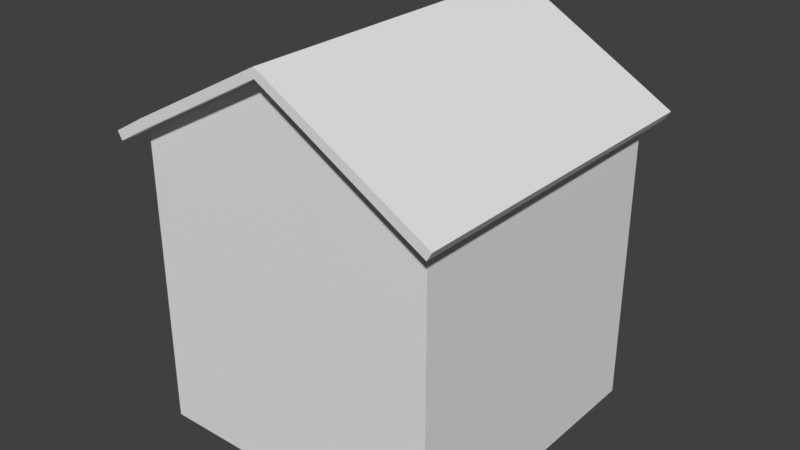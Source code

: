 # Source: Bakery_Skybox.blend  (saved by Blender 2.79.0; exported with 4.5.12 LTS)
import bpy
from mathutils import Matrix  # noqa: F401  (used for matrix-valued properties, if any)

bpy.ops.wm.read_factory_settings(use_empty=True)
scene = bpy.context.scene
scene.name = 'Scene'

# ---- collections
col_collection_1 = bpy.data.collections.new('Collection 1'); scene.collection.children.link(col_collection_1)

# ---- materials (node trees are filled in below, after node groups)
mat_material = bpy.data.materials.new('Material')
mat_material.alpha_threshold = 0.0
mat_material.use_transparent_shadow = False
mat_material.roughness = 0.5
mat_material.line_color = (0.0, 0.0, 0.0, 1.0)

# ---- material node trees

# ---- world
world_world = bpy.data.worlds.new('World'); scene.world = world_world
world_world.color = (0.05088, 0.05088, 0.05088)
world_world.use_sun_shadow = False
world_world.sun_shadow_jitter_overblur = 0.0
world_world.cycles.sampling_method = 'MANUAL'

# ---- meshes
me_cube = bpy.data.meshes.new('Cube')
me_cube.from_pydata([(8.0, 8.0, -0.25), (8.0, -8.0, -0.25), (-8.0, -8.0, -0.25), (-8.0, 8.0, -0.25), (8.0, 8.0, 0.25), (8.0, -8.0, 0.25), (-8.0, -8.0, 0.25), (-8.0, 8.0, 0.25), (8.0, 8.0, -5.25), (8.0, -8.0, -5.25), (-8.0, 8.0, -5.25), (-8.0, -8.0, -5.25), (8.0, 7.5, -0.25), (-8.0, 7.5, -0.25), (8.0, 7.5, 0.25), (-8.0, 7.5, 0.25), (8.0, 7.5, -5.25), (-8.0, 7.5, -5.25), (8.0, -7.5, -0.25), (8.0, -7.5, 0.25), (8.0, -7.5, -5.25), (-8.0, -7.5, -0.25), (-8.0, -7.5, 0.25), (-8.0, -7.5, -5.25), (7.5, 8.0, -0.25), (7.5, -8.0, -0.25), (7.5, 8.0, 0.25), (7.5, -8.0, 0.25), (7.5, 8.0, -5.25), (7.5, -8.0, -5.25), (-7.5, 8.0, -0.25), (-7.5, -8.0, -0.25), (-7.5, 8.0, 0.25), (-7.5, -8.0, 0.25), (-7.5, 8.0, -5.25), (-7.5, -8.0, -5.25), (-8.0, 4.0, -0.25), (-8.0, 4.0, 0.25), (-8.0, 4.0, -5.25), (8.0, 4.0, -0.25), (8.0, 4.0, 0.25), (8.0, 4.0, -5.25), (-8.0, 4.5, -0.25), (-8.0, 4.5, 0.25), (-8.0, 4.5, -5.25), (8.0, 4.5, -0.25), (8.0, 4.5, 0.25), (8.0, 4.5, -5.25), (-4.0, 8.0, -0.25), (-4.0, -8.0, -0.25), (-4.0, 8.0, 0.25), (-4.0, -8.0, 0.25), (-4.0, 8.0, -5.25), (-4.0, -8.0, -5.25), (-4.5, 8.0, -0.25), (-4.5, -8.0, -0.25), (-4.5, 8.0, 0.25), (-4.5, -8.0, 0.25), (-4.5, 8.0, -5.25), (-4.5, -8.0, -5.25), (-6.0, 8.0, -0.25), (-6.0, -8.0, -0.25), (-6.0, 8.0, 0.25), (-6.0, -8.0, 0.25), (-6.0, 8.0, -5.25), (-6.0, -8.0, -5.25), (-4.75, 8.0, -0.25), (-4.75, -8.0, -0.25), (-4.75, 8.0, 0.25), (-4.75, -8.0, 0.25), (-4.75, 8.0, -5.25), (-4.75, -8.0, -5.25), (-7.25, 8.0, -0.25), (-7.25, -8.0, -0.25), (-7.25, 8.0, 0.25), (-7.25, -8.0, 0.25), (-7.25, 8.0, -5.25), (-7.25, -8.0, -5.25), (-8.0, 6.0, -0.25), (-8.0, 6.0, 0.25), (-8.0, 6.0, -5.25), (8.0, 6.0, -0.25), (8.0, 6.0, 0.25), (8.0, 6.0, -5.25), (8.0, 4.75, -0.25), (8.0, 4.75, 0.25), (8.0, 4.75, -5.25), (-8.0, 4.75, -0.25), (-8.0, 4.75, 0.25), (-8.0, 4.75, -5.25), (-8.0, 7.25, -0.25), (-8.0, 7.25, 0.25), (-8.0, 7.25, -5.25), (8.0, 7.25, -0.25), (8.0, 7.25, 0.25), (8.0, 7.25, -5.25), (8.0, -7.5, 1.25), (8.0, -8.0, 1.25), (-7.5, -8.0, 1.25), (-8.0, -8.0, 1.25), (8.0, 8.0, 1.25), (8.0, 7.5, 1.25), (8.0, 4.0, 1.25), (-8.0, -7.5, 1.25), (7.5, 8.0, 1.25), (7.5, -8.0, 1.25), (-7.25, -8.0, 1.25), (-8.0, 4.0, 1.25), (8.0, 4.5, 1.25), (-8.0, 4.5, 1.25), (8.0, 4.75, 1.25), (-4.0, 8.0, 1.25), (-4.0, -8.0, 1.25), (-4.5, 8.0, 1.25), (-4.5, -8.0, 1.25), (-4.75, -8.0, 1.25), (-6.0, -8.0, 1.25), (8.0, 7.25, 1.25), (8.0, 6.0, 1.25), (5.75, 8.0, -0.25), (5.75, -8.0, -0.25), (5.75, 8.0, 0.25), (5.75, -8.0, 0.25), (5.75, 8.0, -5.25), (5.75, -8.0, -5.25), (5.75, 8.0, 1.25), (5.75, -8.0, 1.25), (-1.25, 8.0, -0.25), (-1.25, -8.0, -0.25), (-1.25, 8.0, 0.25), (-1.25, -8.0, 0.25), (-1.25, 8.0, -5.25), (-1.25, -8.0, -5.25), (-1.25, 8.0, 1.25), (-1.25, -8.0, 1.25), (8.0, -7.5, 3.0), (8.0, -8.0, 3.0), (-7.5, -8.0, 3.0), (-8.0, -8.0, 3.0), (8.0, 8.0, 3.0), (8.0, 7.5, 3.0), (8.0, 4.0, 3.0), (-8.0, -7.5, 3.0), (7.5, 8.0, 3.0), (7.5, -8.0, 3.0), (-7.25, -8.0, 3.0), (-8.0, 4.0, 3.0), (8.0, 4.5, 3.0), (-8.0, 4.5, 3.0), (8.0, 4.75, 3.0), (-1.25, 8.0, 3.0), (-4.0, 8.0, 3.0), (-1.25, -8.0, 3.0), (-4.0, -8.0, 3.0), (-4.5, 8.0, 3.0), (-4.5, -8.0, 3.0), (-4.75, -8.0, 3.0), (-6.0, -8.0, 3.0), (8.0, 7.25, 3.0), (8.0, 6.0, 3.0), (5.75, 8.0, 3.0), (5.75, -8.0, 3.0), (8.0, -7.5, 4.0), (8.0, -8.0, 4.0), (-7.5, -8.0, 4.0), (-8.0, -8.0, 4.0), (8.0, 8.0, 4.0), (8.0, 7.5, 4.0), (8.0, 4.0, 4.0), (-8.0, -7.5, 4.0), (7.5, 8.0, 4.0), (7.5, -8.0, 4.0), (-7.25, -8.0, 4.0), (-7.5, 4.0, 4.0), (-8.0, 4.0, 4.0), (8.0, 4.5, 4.0), (-8.0, 4.5, 4.0), (8.0, 4.75, 4.0), (-1.25, 8.0, 4.0), (-4.0, 8.0, 4.0), (-1.25, -8.0, 4.0), (-4.0, -8.0, 4.0), (-4.5, 4.0, 4.0), (-4.5, 8.0, 4.0), (-4.5, -8.0, 4.0), (-4.75, -8.0, 4.0), (-6.0, -8.0, 4.0), (8.0, 7.25, 4.0), (8.0, 6.0, 4.0), (5.75, 8.0, 4.0), (5.75, -8.0, 4.0), (8.0, -4.75, -0.25), (8.0, -4.75, 0.25), (8.0, -4.75, -5.25), (-8.0, -4.75, -0.25), (-8.0, -4.75, 0.25), (-8.0, -4.75, -5.25), (8.0, -4.75, 1.25), (-8.0, -4.75, 1.25), (8.0, -4.75, 3.0), (-8.0, -4.75, 3.0), (8.0, -4.75, 4.0), (-8.0, -4.75, 4.0), (-8.0, 0.625, -0.25), (-8.0, 0.625, 0.25), (-8.0, 0.625, -5.25), (-8.0, 0.625, 1.25), (-8.0, 0.625, 3.0), (-8.0, 0.625, 4.0), (8.0, 0.625, -0.25), (8.0, 0.625, 0.25), (8.0, 0.625, -5.25), (8.0, 0.625, 1.25), (8.0, 0.625, 3.0), (8.0, 0.625, 4.0), (-8.0, -8.0, 4.5), (8.0, -8.0, 4.5), (-7.5, -8.0, 4.5), (8.0, -7.5, 4.5), (8.0, 8.0, 4.5), (8.0, 7.5, 4.5), (8.0, -4.75, 4.5), (-8.0, -7.5, 4.5), (7.5, 8.0, 4.5), (7.5, -8.0, 4.5), (-7.25, -8.0, 4.5), (-8.0, 0.625, 4.5), (-8.0, 4.0, 4.5), (8.0, 4.5, 4.5), (8.0, 4.0, 4.5), (-8.0, 4.5, 4.5), (8.0, 4.75, 4.5), (-1.25, 8.0, 4.5), (-4.0, 8.0, 4.5), (-1.25, -8.0, 4.5), (-4.0, -8.0, 4.5), (-4.5, 8.0, 4.5), (-4.5, -8.0, 4.5), (-4.75, -8.0, 4.5), (-6.0, -8.0, 4.5), (8.0, 7.25, 4.5), (8.0, 6.0, 4.5), (5.75, 8.0, 4.5), (5.75, -8.0, 4.5), (8.0, 0.625, 4.5), (-8.0, -4.75, 4.5), (5.75, 8.0, 4.0), (5.75, 8.0, 4.5), (-7.5, -8.0, 5.0), (-8.0, -8.0, 5.0), (8.0, -7.5, 5.0), (-8.0, -7.5, 5.0), (8.0, -8.0, 5.0), (8.0, -4.75, 5.0), (8.0, 7.5, 5.0), (8.0, 8.0, 5.0), (7.5, 8.0, 5.0), (7.5, -8.0, 5.0), (-7.25, -8.0, 5.0), (-8.0, 0.625, 5.0), (-8.0, 4.0, 5.0), (8.0, 4.5, 5.0), (8.0, 4.0, 5.0), (-8.0, 4.5, 5.0), (8.0, 4.75, 5.0), (-1.25, 8.0, 5.0), (-4.0, 8.0, 5.0), (-1.25, -8.0, 5.0), (-4.0, -8.0, 5.0), (-4.5, 8.0, 5.0), (-4.5, -8.0, 5.0), (-4.75, -8.0, 5.0), (-6.0, -8.0, 5.0), (8.0, 7.25, 5.0), (8.0, 6.0, 5.0), (5.75, 8.0, 5.0), (5.75, -8.0, 5.0), (8.0, 0.625, 5.0), (-8.0, -4.75, 5.0), (5.75, 8.0, 5.0), (-8.0, 8.0, 4.5), (-7.5, 8.0, 4.5), (-4.75, 8.0, 4.5), (-4.5, 8.0, 4.5), (-7.25, 8.0, 4.5), (-4.5, 8.0, 5.0), (-4.75, 8.0, 5.0), (-7.25, 8.0, 4.5), (-8.0, 8.0, 5.0), (-7.5, 8.0, 5.0), (-7.25, 8.0, 5.0), (-7.25, 8.0, 5.0), (-7.5, 8.0, 4.5), (-8.0, 8.0, 4.5), (-8.0, 7.5, 4.5), (-8.0, 7.5, 5.0), (-8.0, 7.5, 4.5), (-7.5, -8.0, 6.0), (-8.0, -8.0, 6.0), (8.0, -7.5, 6.0), (-8.0, -7.5, 6.0), (8.0, -8.0, 6.0), (8.0, -4.75, 6.0), (8.0, 7.5, 6.0), (8.0, 8.0, 6.0), (7.5, 8.0, 6.0), (7.5, -8.0, 6.0), (-7.25, -8.0, 6.0), (-8.0, 0.625, 6.0), (-8.0, 4.0, 6.0), (8.0, 4.5, 6.0), (8.0, 4.0, 6.0), (-8.0, 4.5, 6.0), (8.0, 4.75, 6.0), (-1.25, 8.0, 6.0), (-4.0, 8.0, 6.0), (-1.25, -8.0, 6.0), (-4.0, -8.0, 6.0), (-4.5, 8.0, 6.0), (-4.5, -8.0, 6.0), (-4.75, -8.0, 6.0), (-6.0, -8.0, 6.0), (8.0, 7.25, 6.0), (8.0, 6.0, 6.0), (5.75, 8.0, 6.0), (5.75, -8.0, 6.0), (8.0, 0.625, 6.0), (-8.0, -4.75, 6.0), (5.75, 8.0, 6.0), (-4.75, 8.0, 6.0), (-8.0, 8.0, 6.0), (-7.5, 8.0, 6.0), (-4.5, 8.0, 6.0), (-7.25, 8.0, 6.0), (-7.25, 8.0, 6.0), (-8.0, 7.5, 6.0), (-8.0, 7.25, 4.5), (-8.0, 7.25, 5.0), (-8.0, 7.25, 6.0), (-8.0, 4.999, 4.5), (-8.0, 4.999, 5.0), (-8.0, 4.749, 6.0), (3.5, 8.0, 4.5), (3.5, 8.0, 4.0), (3.5, 8.0, 5.0), (3.5, 8.0, 6.0), (0.9998, 8.0, 4.0), (0.9998, 8.0, 4.5), (0.9998, 8.0, 5.0), (0.9998, 8.0, 6.0), (-7.5, -8.0, 7.75), (-8.0, -8.0, 7.75), (8.0, -7.5, 7.75), (-8.0, -7.5, 7.75), (8.0, -8.0, 7.75), (8.0, -4.75, 7.75), (8.0, 7.5, 7.75), (8.0, 8.0, 7.75), (7.5, 8.0, 7.75), (7.5, -8.0, 7.75), (-7.25, -8.0, 7.75), (-8.0, 0.625, 7.75), (-8.0, 4.0, 7.75), (8.0, 4.5, 7.75), (8.0, 4.0, 7.75), (-8.0, 4.5, 7.75), (8.0, 4.75, 7.75), (-1.25, 8.0, 7.75), (-4.0, 8.0, 7.75), (-1.25, -8.0, 7.75), (-4.0, -8.0, 7.75), (-4.5, 8.0, 7.75), (-4.5, -8.0, 7.75), (-4.75, -8.0, 7.75), (-6.0, -8.0, 7.75), (8.0, 7.25, 7.75), (8.0, 6.0, 7.75), (5.75, 8.0, 7.75), (5.75, -8.0, 7.75), (8.0, 0.625, 7.75), (-8.0, -4.75, 7.75), (5.75, 8.0, 7.75), (3.5, 8.0, 7.75), (-4.75, 8.0, 7.75), (-8.0, 8.0, 7.75), (-7.5, 8.0, 7.75), (-4.5, 8.0, 7.75), (-7.25, 8.0, 7.75), (-8.0, 7.5, 7.75), (-8.0, 7.25, 7.75), (-8.0, 4.749, 7.75), (0.9998, 8.0, 7.75), (-7.5, -8.0, 8.75), (-8.0, -8.0, 8.75), (8.0, -7.5, 8.75), (-8.0, -7.5, 8.75), (8.0, -8.0, 8.75), (8.0, -4.75, 8.75), (8.0, 7.5, 8.75), (8.0, 8.0, 8.75), (7.5, 8.0, 8.75), (7.5, -8.0, 8.75), (-7.25, -8.0, 8.75), (-8.0, 0.625, 8.75), (-8.0, 4.0, 8.75), (8.0, 4.5, 8.75), (8.0, 4.0, 8.75), (-8.0, 4.5, 8.75), (8.0, 4.75, 8.75), (-1.25, 8.0, 8.75), (-4.0, 8.0, 8.75), (-1.25, -8.0, 8.75), (-4.0, -8.0, 8.75), (-4.5, 8.0, 8.75), (-4.5, -8.0, 8.75), (-4.75, -8.0, 8.75), (-6.0, -8.0, 8.75), (8.0, 7.25, 8.75), (8.0, 6.0, 8.75), (5.75, 8.0, 8.75), (5.75, -8.0, 8.75), (8.0, 0.625, 8.75), (-8.0, -4.75, 8.75), (5.75, 8.0, 8.75), (3.5, 8.0, 8.75), (-4.75, 8.0, 8.75), (-8.0, 8.0, 8.75), (-7.5, 8.0, 8.75), (-4.5, 8.0, 8.75), (-7.25, 8.0, 8.75), (-8.0, 7.5, 8.75), (-8.0, 7.25, 8.75), (-8.0, 4.749, 8.75), (0.9998, 8.0, 8.75), (-7.5, -8.0, 9.25), (-8.0, -8.0, 9.25), (8.0, -7.5, 9.25), (-8.0, -7.5, 9.25), (8.0, -8.0, 9.25), (8.0, -4.75, 9.25), (8.0, 7.5, 9.25), (8.0, 8.0, 9.25), (7.5, 8.0, 9.25), (7.5, -8.0, 9.25), (-7.25, -8.0, 9.25), (-8.0, 0.625, 9.25), (-8.0, 4.0, 9.25), (8.0, 4.5, 9.25), (8.0, 4.0, 9.25), (-8.0, 4.5, 9.25), (8.0, 4.75, 9.25), (-1.25, 8.0, 9.25), (-4.0, 8.0, 9.25), (-1.25, -8.0, 9.25), (-4.0, -8.0, 9.25), (-4.5, 8.0, 9.25), (-4.5, -8.0, 9.25), (-4.75, -8.0, 9.25), (-6.0, -8.0, 9.25), (8.0, 7.25, 9.25), (8.0, 6.0, 9.25), (5.75, 8.0, 9.25), (5.75, -8.0, 9.25), (8.0, 0.625, 9.25), (-8.0, -4.75, 9.25), (5.75, 8.0, 9.25), (3.5, 8.0, 9.25), (-4.75, 8.0, 9.25), (-8.0, 8.0, 9.25), (-7.5, 8.0, 9.25), (-4.5, 8.0, 9.25), (-7.25, 8.0, 9.25), (-8.0, 7.5, 9.25), (-8.0, 7.25, 9.25), (-8.0, 4.749, 9.25), (0.9998, 8.0, 9.25), (2.5, 8.0, 10.25), (2.5, 8.0, 9.75), (-5.75, 8.0, 9.75), (-5.75, 8.0, 10.25), (2.0, 8.0, 10.25), (2.0, 8.0, 9.75), (-6.25, 8.0, 9.75), (-6.25, 8.0, 10.25), (-8.0, 5.749, 9.75), (-8.0, 5.749, 10.25), (-8.0, 6.25, 9.75), (-8.0, 6.25, 10.25), (-8.0, 6.249, 9.75), (-8.0, 6.249, 10.25), (2.0, 8.0, 10.25), (2.0, 8.0, 9.75), (-6.25, 8.0, 9.75), (-6.25, 8.0, 10.25), (-7.5, -8.0, 10.25), (-8.0, -8.0, 10.25), (8.0, -7.5, 10.25), (-8.0, -7.5, 10.25), (8.0, -8.0, 10.25), (8.0, -4.75, 10.25), (8.0, 7.5, 10.25), (8.0, 8.0, 10.25), (7.5, 8.0, 10.25), (7.5, -8.0, 10.25), (-7.25, -8.0, 10.25), (-8.0, 0.625, 10.25), (-8.0, 4.0, 10.25), (8.0, 4.5, 10.25), (8.0, 4.0, 10.25), (-8.0, 4.5, 10.25), (8.0, 4.75, 10.25), (-1.25, 8.0, 10.25), (-4.0, 8.0, 10.25), (-1.25, -8.0, 10.25), (-4.0, -8.0, 10.25), (-4.5, 8.0, 10.25), (-4.5, -8.0, 10.25), (-4.75, -8.0, 10.25), (-6.0, -8.0, 10.25), (8.0, 7.25, 10.25), (8.0, 6.0, 10.25), (5.75, 8.0, 10.25), (5.75, -8.0, 10.25), (8.0, 0.625, 10.25), (-8.0, -4.75, 10.25), (5.75, 8.0, 10.25), (2.5, 8.0, 10.25), (-5.75, 8.0, 10.25), (-8.0, 8.0, 10.25), (-7.5, 8.0, 10.25), (-4.5, 8.0, 10.25), (-6.25, 8.0, 10.25), (-8.0, 7.5, 10.25), (-8.0, 6.25, 10.25), (-8.0, 5.749, 10.25), (2.0, 8.0, 10.25), (-5.75, 8.0, 11.84), (2.5, 8.0, 14.0), (-6.25, 8.0, 11.84), (2.0, 8.0, 14.0), (-7.5, -8.0, 11.08), (-8.0, -8.0, 10.75), (8.0, -7.5, 10.75), (8.0, -8.0, 10.75), (8.0, -4.75, 10.75), (8.0, 8.0, 10.75), (7.5, 8.0, 10.88), (7.5, -8.0, 11.08), (-7.25, -8.0, 11.08), (8.0, 4.0, 10.75), (8.0, 4.75, 10.75), (-1.25, 8.0, 14.5), (-4.0, 8.0, 12.78), (1.73, -8.0, 14.61), (-1.02, -8.0, 14.61), (-4.5, 8.0, 12.62), (-4.5, -8.0, 12.45), (-4.75, -8.0, 12.45), (-6.0, -8.0, 11.93), (8.0, 7.25, 10.75), (8.0, 6.0, 10.75), (5.75, 8.0, 11.9), (5.75, -8.0, 11.93), (8.0, 0.625, 10.75), (5.75, 8.0, 11.84), (2.5, 8.0, 14.15), (-5.75, 8.0, 11.84), (-8.0, 8.0, 10.75), (-7.5, 8.0, 10.88), (-4.5, 8.0, 12.78), (-6.25, 8.0, 11.59), (2.0, 8.0, 14.15), (-8.741, -9.0, 10.08), (-8.991, -9.0, 10.51), (-8.741, 9.0, 10.08), (-8.991, 9.0, 10.51), (-7.009, -9.0, 11.08), (-7.259, -9.0, 11.51), (-7.009, 9.0, 11.08), (-7.259, 9.0, 11.51), (8.741, 9.0, 10.08), (8.991, 9.0, 10.51), (8.741, -9.0, 10.08), (8.991, -9.0, 10.51), (7.009, 9.0, 11.08), (7.259, 9.0, 11.51), (7.009, -9.0, 11.08), (7.259, -9.0, 11.51), (0.2058, -9.0, 15.54), (0.2058, -9.0, 15.04), (0.2058, 9.0, 15.04), (0.2058, 9.0, 15.54), (-0.1302, 8.0, 4.0), (-0.1302, 8.0, 4.5), (-0.1302, 8.0, 5.0), (-0.1302, 8.0, 6.0), (-0.1302, 8.0, 7.75), (-0.1302, 8.0, 8.75), (-0.1302, 8.0, 9.25), (0.3676, 8.0, 10.25), (0.3676, 8.0, 15.28), (-2.625, 8.0, -0.25), (-2.625, -8.0, -0.25), (-2.625, 8.0, 0.25), (-2.625, -8.0, 0.25), (-2.625, 8.0, -5.25), (-2.625, -8.0, -5.25), (-2.625, 8.0, 1.25), (-2.625, -8.0, 1.25), (-2.625, 8.0, 3.0), (-2.625, -8.0, 3.0), (-2.625, 8.0, 4.0), (-2.625, -8.0, 4.0), (-2.625, 8.0, 4.5), (-2.625, -8.0, 4.5), (-2.625, 8.0, 5.0), (-2.625, -8.0, 5.0), (-2.625, 8.0, 6.0), (-2.625, -8.0, 6.0), (-2.625, 8.0, 7.75), (-2.625, -8.0, 7.75), (-2.625, 8.0, 8.75), (-2.625, -8.0, 8.75), (-2.625, 8.0, 9.25), (-2.625, -8.0, 9.25), (-2.625, 8.0, 10.25), (-2.625, -8.0, 10.25), (-2.625, 8.0, 13.64), (0.3288, -8.0, 15.14), (-8.0, 7.52, 1.25), (-8.0, 7.52, 0.25), (-8.0, 7.52, 4.0), (-8.0, 7.52, 3.0), (-8.0, 7.52, 4.5), (-7.516, 8.0, 4.5), (-7.516, 8.0, 1.25), (-7.516, 8.0, 0.25), (-7.516, 8.0, 4.0), (-7.516, 8.0, 3.0), (-1.25, 8.0, 4.004), (5.75, 8.0, 4.004), (3.5, 8.0, 9.751), (0.9998, 8.0, 9.751), (-7.25, 8.0, 9.751), (-4.75, 8.0, 9.751)], [(182, 173)], [(18, 1, 9, 20), (18, 19, 5, 1), (31, 33, 6, 2), (13, 15, 7, 3), (32, 30, 3, 7), (90, 13, 17, 92), (13, 3, 10, 17), (31, 2, 11, 35), (24, 0, 8, 28), (90, 91, 15, 13), (0, 4, 14, 12), (7, 15, 294, 293), (0, 12, 16, 8), (2, 6, 22, 21), (2, 21, 23, 11), (191, 192, 19, 18), (191, 18, 20, 193), (119, 24, 28, 123), (1, 25, 29, 9), (4, 0, 24, 26), (1, 5, 27, 25), (3, 30, 34, 10), (73, 31, 35, 77), (74, 72, 30, 32), (73, 75, 33, 31), (75, 63, 116, 106), (40, 46, 108, 102), (45, 39, 41, 47), (45, 46, 40, 39), (203, 204, 37, 36), (203, 36, 38, 205), (84, 85, 46, 45), (84, 45, 47, 86), (36, 37, 43, 42), (36, 42, 44, 38), (14, 4, 100, 101), (602, 604, 51, 49), (603, 601, 48, 50), (602, 49, 53, 606), (54, 48, 52, 58), (66, 54, 58, 70), (195, 22, 103, 198), (49, 51, 57, 55), (50, 48, 54, 56), (49, 55, 59, 53), (57, 51, 112, 114), (72, 60, 64, 76), (67, 69, 63, 61), (68, 66, 60, 62), (67, 61, 65, 71), (55, 67, 71, 59), (56, 54, 66, 68), (55, 57, 69, 67), (27, 5, 97, 105), (50, 56, 113, 111), (60, 66, 70, 64), (30, 72, 76, 34), (4, 26, 104, 100), (61, 63, 75, 73), (62, 60, 72, 74), (61, 73, 77, 65), (93, 81, 83, 95), (93, 94, 82, 81), (87, 88, 79, 78), (87, 78, 80, 89), (42, 87, 89, 44), (42, 43, 88, 87), (82, 94, 117, 118), (81, 84, 86, 83), (81, 82, 85, 84), (12, 14, 94, 93), (12, 93, 95, 16), (78, 79, 91, 90), (78, 90, 92, 80), (198, 103, 142, 200), (134, 126, 161, 152), (114, 112, 153, 155), (98, 106, 145, 137), (111, 113, 154, 151), (110, 118, 159, 149), (118, 117, 158, 159), (105, 97, 136, 144), (603, 50, 111, 607), (122, 27, 105, 126), (210, 40, 102, 212), (33, 75, 106, 98), (5, 19, 96, 97), (22, 6, 99, 103), (69, 57, 114, 115), (43, 37, 107, 109), (6, 33, 98, 99), (63, 69, 115, 116), (46, 85, 110, 108), (85, 82, 118, 110), (94, 14, 101, 117), (130, 122, 126, 134), (26, 121, 125, 104), (100, 104, 143, 139), (608, 134, 152, 610), (25, 120, 124, 29), (26, 24, 119, 121), (25, 27, 122, 120), (127, 119, 123, 131), (601, 127, 131, 605), (604, 130, 134, 608), (121, 129, 133, 125), (120, 128, 132, 124), (121, 119, 127, 129), (120, 122, 130, 128), (156, 155, 184, 185), (161, 144, 171, 190), (136, 135, 162, 163), (143, 160, 189, 170), (147, 149, 177, 175), (148, 146, 174, 176), (234, 243, 276, 267), (157, 156, 185, 186), (236, 183, 637, 634), (141, 147, 175, 168), (158, 140, 167, 187), (200, 142, 169, 202), (104, 125, 160, 143), (117, 101, 140, 158), (102, 108, 147, 141), (126, 105, 144, 161), (113, 56, 636, 635), (116, 115, 156, 157), (109, 107, 146, 148), (108, 110, 149, 147), (97, 96, 135, 136), (115, 114, 155, 156), (148, 176, 631, 632), (99, 98, 137, 138), (101, 100, 139, 140), (106, 116, 157, 145), (212, 102, 141, 213), (103, 99, 138, 142), (607, 111, 151, 609), (168, 175, 228, 229), (187, 167, 220, 240), (174, 208, 226, 227), (184, 181, 235, 237), (164, 172, 225, 217), (179, 183, 236, 233), (177, 188, 241, 231), (208, 202, 245, 226), (188, 187, 240, 241), (171, 163, 216, 224), (138, 137, 164, 165), (140, 139, 166, 167), (152, 161, 190, 180), (145, 157, 186, 172), (213, 141, 168, 214), (142, 138, 165, 169), (609, 151, 179, 611), (610, 152, 180, 612), (139, 143, 170, 166), (144, 136, 163, 171), (159, 158, 187, 188), (149, 159, 188, 177), (151, 154, 183, 179), (137, 145, 172, 164), (155, 153, 181, 184), (135, 199, 201, 162), (166, 170, 223, 219), (612, 180, 234, 614), (96, 197, 199, 135), (207, 200, 202, 208), (19, 192, 197, 96), (206, 198, 200, 207), (204, 195, 198, 206), (21, 194, 196, 23), (21, 22, 195, 194), (209, 191, 193, 211), (209, 210, 192, 191), (39, 40, 210, 209), (39, 209, 211, 41), (37, 204, 206, 107), (107, 206, 207, 146), (146, 207, 208, 174), (343, 342, 247, 246), (199, 213, 214, 201), (197, 212, 213, 199), (192, 210, 212, 197), (194, 203, 205, 196), (194, 195, 204, 203), (222, 215, 249, 251), (238, 237, 270, 271), (244, 229, 262, 277), (228, 231, 264, 261), (226, 245, 278, 259), (230, 227, 260, 263), (243, 224, 257, 276), (215, 217, 248, 249), (239, 238, 271, 272), (229, 228, 261, 262), (245, 222, 251, 278), (227, 226, 259, 260), (240, 220, 254, 273), (201, 214, 244, 221), (186, 185, 238, 239), (176, 174, 227, 230), (202, 169, 222, 245), (175, 177, 231, 228), (170, 189, 242, 223), (163, 162, 218, 216), (190, 171, 224, 243), (185, 184, 237, 238), (165, 164, 217, 215), (167, 166, 219, 220), (180, 190, 243, 234), (172, 186, 239, 225), (162, 201, 221, 218), (169, 165, 215, 222), (214, 168, 229, 244), (611, 179, 233, 613), (221, 244, 277, 253), (262, 261, 310, 311), (278, 251, 300, 327), (260, 259, 308, 309), (340, 263, 312, 341), (273, 254, 303, 322), (253, 277, 326, 302), (248, 258, 307, 297), (270, 268, 317, 319), (288, 295, 335, 330), (266, 269, 318, 315), (255, 256, 305, 304), (264, 274, 323, 313), (257, 252, 301, 306), (216, 218, 250, 252), (218, 221, 253, 250), (225, 239, 272, 258), (154, 113, 635, 638), (220, 219, 255, 254), (296, 295, 288, 280), (614, 234, 267, 616), (274, 273, 322, 323), (241, 240, 273, 274), (224, 216, 252, 257), (231, 241, 274, 264), (219, 223, 256, 255), (233, 236, 269, 266), (237, 235, 268, 270), (217, 225, 258, 248), (281, 280, 288, 289), (283, 282, 286, 285), (284, 281, 289, 290), (282, 287, 291, 286), (594, 265, 314, 595), (286, 291, 334, 329), (32, 7, 293, 292), (336, 337, 295, 296), (297, 307, 360, 350), (326, 311, 364, 379), (319, 317, 370, 372), (322, 303, 356, 375), (308, 327, 380, 361), (304, 305, 358, 357), (315, 318, 371, 368), (306, 301, 354, 359), (341, 312, 365, 390), (335, 338, 389, 388), (313, 323, 376, 366), (323, 322, 375, 376), (329, 334, 643, 644), (327, 300, 353, 380), (303, 304, 357, 356), (618, 316, 369, 620), (272, 271, 320, 321), (256, 275, 324, 305), (276, 257, 306, 325), (263, 260, 309, 312), (259, 278, 327, 308), (261, 264, 313, 310), (277, 262, 311, 326), (271, 270, 319, 320), (249, 248, 297, 298), (267, 276, 325, 316), (251, 249, 298, 300), (258, 272, 321, 307), (252, 250, 299, 301), (250, 253, 302, 299), (615, 266, 315, 617), (289, 288, 330, 331), (616, 267, 316, 618), (254, 255, 304, 303), (285, 286, 329, 332), (290, 289, 331, 333), (339, 340, 337, 336), (295, 337, 338, 335), (230, 263, 340, 339), (337, 340, 341, 338), (279, 344, 345, 328), (346, 347, 342, 343), (592, 593, 347, 346), (617, 315, 368, 619), (344, 348, 349, 345), (350, 360, 402, 392), (379, 364, 406, 421), (372, 370, 412, 414), (375, 356, 398, 417), (361, 380, 422, 403), (357, 358, 400, 399), (368, 371, 413, 410), (384, 388, 430, 426), (359, 354, 396, 401), (366, 376, 418, 408), (376, 375, 417, 418), (380, 353, 395, 422), (356, 357, 399, 398), (620, 369, 411, 622), (619, 368, 410, 621), (595, 314, 367, 596), (305, 324, 377, 358), (325, 306, 359, 378), (309, 308, 361, 362), (311, 310, 363, 364), (321, 320, 373, 374), (316, 325, 378, 369), (328, 345, 382, 381), (320, 319, 372, 373), (312, 309, 362, 365), (310, 313, 366, 363), (331, 330, 384, 385), (298, 297, 350, 351), (332, 329, 383, 386), (307, 321, 374, 360), (333, 331, 385, 387), (300, 298, 351, 353), (301, 299, 352, 354), (330, 335, 388, 384), (302, 326, 379, 355), (299, 302, 355, 352), (427, 426, 468, 469), (405, 408, 450, 447), (407, 404, 446, 449), (415, 414, 456, 457), (423, 424, 466, 465), (411, 420, 462, 453), (416, 415, 457, 458), (406, 405, 447, 448), (404, 403, 445, 446), (420, 401, 443, 462), (400, 419, 461, 442), (597, 409, 451, 598), (358, 377, 419, 400), (388, 389, 431, 430), (378, 359, 401, 420), (362, 361, 403, 404), (364, 363, 405, 406), (374, 373, 415, 416), (369, 378, 420, 411), (390, 365, 407, 432), (381, 382, 424, 423), (390, 432, 484), (373, 372, 414, 415), (365, 362, 404, 407), (363, 366, 408, 405), (385, 384, 426, 427), (596, 367, 409, 597), (351, 350, 392, 393), (386, 383, 425, 428), (360, 374, 416, 402), (387, 385, 427, 429), (353, 351, 393, 395), (354, 352, 394, 396), (355, 379, 421, 397), (352, 355, 397, 394), (392, 402, 444, 434), (623, 452, 512, 625), (436, 439, 499, 496), (439, 463, 523, 499), (438, 436, 496, 498), (468, 472, 532, 528), (437, 435, 495, 497), (471, 469, 529, 531), (444, 458, 518, 504), (470, 467, 527, 530), (435, 434, 494, 495), (469, 468, 528, 529), (447, 450, 510, 507), (449, 446, 506, 509), (457, 456, 516, 517), (465, 466, 526, 525), (453, 462, 522, 513), (393, 392, 434, 435), (428, 425, 467, 470), (402, 416, 458, 444), (429, 427, 469, 471), (395, 393, 435, 437), (426, 430, 472, 468), (396, 394, 436, 438), (397, 421, 463, 439), (394, 397, 439, 436), (621, 410, 452, 623), (622, 411, 453, 624), (398, 399, 441, 440), (422, 395, 437, 464), (418, 417, 459, 460), (430, 431, 473, 472), (408, 418, 460, 450), (401, 396, 438, 443), (410, 413, 455, 452), (399, 400, 442, 441), (432, 407, 449, 474), (403, 422, 464, 445), (417, 398, 440, 459), (414, 412, 454, 456), (421, 406, 448, 463), (467, 425, 478, 479), (466, 424, 477, 476), (433, 475, 480, 481), (429, 471, 483, 482), (486, 431, 389, 488), (484, 488, 389, 390), (432, 474, 485, 484), (473, 431, 486, 487), (341, 390, 389, 338), (520, 519, 559, 560), (484, 485, 489, 488), (476, 477, 491, 490), (479, 478, 492, 493), (496, 499, 544, 542), (531, 529, 568, 570), (530, 527, 566, 569), (504, 518, 558, 548), (529, 528, 567, 568), (495, 494, 540, 541), (517, 516, 556, 557), (525, 526, 565, 564), (476, 490, 539, 537), (479, 493, 538, 536), (518, 517, 557, 558), (523, 508, 549, 563), (516, 514, 554, 556), (512, 515, 555, 552), (624, 453, 513, 626), (440, 441, 501, 500), (464, 437, 497, 524), (460, 459, 519, 520), (472, 473, 533, 532), (450, 460, 520, 510), (443, 438, 498, 503), (452, 455, 515, 512), (441, 442, 502, 501), (474, 449, 509, 534), (445, 464, 524, 505), (459, 440, 500, 519), (456, 454, 514, 516), (463, 448, 508, 523), (434, 444, 504, 494), (598, 451, 511, 599), (442, 461, 521, 502), (462, 443, 503, 522), (446, 445, 505, 506), (448, 447, 507, 508), (458, 457, 517, 518), (510, 520, 560, 550), (503, 498, 543, 547), (501, 502, 546, 545), (494, 504, 548, 540), (502, 521, 561, 546), (599, 511, 551, 600), (522, 503, 547, 562), (513, 522, 562, 553), (499, 523, 563, 544), (625, 512, 552, 627), (626, 513, 553, 628), (579, 575, 573, 577), (574, 578, 576, 572), (576, 577, 573, 572), (574, 575, 579, 578), (572, 573, 575, 574), (587, 583, 581, 585), (582, 586, 584, 580), (584, 585, 581, 580), (585, 584, 590, 591), (582, 583, 587, 586), (580, 581, 583, 582), (584, 586, 589, 590), (587, 585, 591, 588), (586, 587, 588, 589), (577, 588, 591, 579), (578, 590, 589, 576), (578, 579, 591, 590), (576, 589, 588, 577), (535, 599, 600, 571), (475, 598, 599, 535), (391, 596, 597, 433), (433, 597, 598, 475), (349, 595, 596, 391), (178, 232, 593, 592), (348, 594, 595, 349), (514, 626, 628, 554), (511, 625, 627, 551), (454, 624, 626, 514), (412, 622, 624, 454), (409, 621, 623, 451), (451, 623, 625, 511), (367, 619, 621, 409), (370, 620, 622, 412), (314, 617, 619, 367), (268, 616, 618, 317), (265, 615, 617, 314), (317, 618, 620, 370), (235, 614, 616, 268), (178, 611, 613, 232), (181, 612, 614, 235), (153, 610, 612, 181), (150, 609, 611, 178), (133, 607, 609, 150), (51, 604, 608, 112), (48, 601, 605, 52), (112, 608, 610, 153), (129, 603, 607, 133), (128, 602, 606, 132), (129, 127, 601, 603), (128, 130, 604, 602), (109, 148, 632, 629), (43, 109, 629, 630), (176, 230, 633, 631), (183, 154, 638, 637), (125, 133, 639, 640), (256, 223, 233, 266), (345, 349, 642, 641)])
_uv = me_cube.uv_layers.new(name='UVMap')
_uv.uv.foreach_set('vector', [0.1245, 0.7451, 0.1245, 0.7451, 0.1245, 0.7451, 0.1245, 0.7451, 0.1245, 0.7451, 0.1245, 0.7451, 0.1245, 0.7451, 0.1245, 0.7451, 0.1245, 0.7452, 0.1245, 0.7452, 0.1245, 0.7452, 0.1245, 0.7452, 0.1245, 0.7452, 0.1245, 0.7452, 0.1245, 0.7452, 0.1245, 0.7452, 0.1245, 0.7452, 0.1245, 0.7452, 0.1245, 0.7452, 0.1245, 0.7452, 0.1245, 0.7452, 0.1245, 0.7452, 0.1245, 0.7452, 0.1245, 0.7452, 0.1245, 0.7452, 0.1245, 0.7452, 0.1245, 0.7452, 0.1245, 0.7452, 0.1245, 0.7452, 0.1245, 0.7452, 0.1245, 0.7452, 0.1245, 0.7452, 0.1245, 0.7452, 0.1245, 0.7452, 0.1245, 0.7452, 0.1245, 0.7452, 0.1245, 0.7452, 0.1245, 0.7452, 0.1245, 0.7452, 0.1245, 0.7452, 0.1245, 0.7452, 0.1245, 0.7452, 0.1245, 0.7452, 0.1245, 0.7452, 0.1245, 0.7452, 0.1245, 0.7452, 0.1245, 0.7452, 0.1245, 0.7452, 0.1245, 0.7452, 0.1245, 0.7452, 0.1245, 0.7452, 0.1245, 0.7452, 0.1245, 0.7452, 0.1245, 0.7452, 0.1245, 0.7452, 0.1245, 0.7452, 0.1245, 0.7452, 0.1245, 0.7452, 0.1245, 0.7452, 0.1245, 0.7452, 0.1245, 0.7451, 0.1245, 0.7451, 0.1245, 0.7451, 0.1245, 0.7451, 0.1245, 0.7451, 0.1245, 0.7451, 0.1245, 0.7451, 0.1245, 0.7451, 0.1245, 0.7452, 0.1245, 0.7452, 0.1245, 0.7452, 0.1245, 0.7452, 0.1245, 0.7451, 0.1245, 0.7451, 0.1245, 0.7451, 0.1245, 0.7451, 0.1245, 0.7452, 0.1245, 0.7452, 0.1245, 0.7452, 0.1245, 0.7452, 0.1245, 0.7451, 0.1245, 0.7451, 0.1245, 0.7451, 0.1245, 0.7451, 0.1245, 0.7452, 0.1245, 0.7452, 0.1245, 0.7452, 0.1245, 0.7452, 0.1245, 0.7452, 0.1245, 0.7452, 0.1245, 0.7452, 0.1245, 0.7452, 0.1245, 0.7452, 0.1245, 0.7452, 0.1245, 0.7452, 0.1245, 0.7452, 0.1245, 0.7452, 0.1245, 0.7452, 0.1245, 0.7452, 0.1245, 0.7452, 0.1245, 0.7452, 0.1245, 0.7452, 0.1245, 0.7452, 0.1245, 0.7452, 0.1245, 0.7452, 0.1245, 0.7452, 0.1245, 0.7452, 0.1245, 0.7452, 0.1245, 0.7452, 0.1245, 0.7452, 0.1245, 0.7451, 0.1245, 0.7451, 0.1245, 0.7452, 0.1245, 0.7452, 0.1245, 0.7452, 0.1245, 0.7452, 0.1245, 0.7452, 0.1245, 0.7452, 0.1245, 0.7452, 0.1245, 0.7452, 0.1245, 0.7452, 0.1245, 0.7452, 0.1245, 0.7452, 0.1245, 0.7452, 0.1245, 0.7452, 0.1245, 0.7452, 0.1245, 0.7452, 0.1245, 0.7452, 0.1245, 0.7452, 0.1245, 0.7452, 0.1245, 0.7451, 0.1245, 0.7452, 0.1245, 0.7452, 0.1245, 0.7452, 0.1245, 0.7452, 0.1245, 0.7452, 0.1245, 0.7452, 0.1245, 0.7452, 0.1245, 0.7452, 0.1245, 0.7452, 0.1245, 0.7452, 0.1245, 0.7452, 0.1245, 0.7452, 0.1245, 0.7452, 0.1245, 0.7452, 0.1245, 0.7452, 0.1245, 0.7452, 0.1245, 0.7452, 0.1245, 0.7452, 0.1245, 0.7452, 0.1245, 0.7452, 0.1245, 0.7452, 0.1245, 0.7452, 0.1245, 0.7452, 0.1245, 0.7451, 0.1245, 0.7451, 0.1245, 0.7452, 0.1245, 0.7452, 0.1245, 0.7452, 0.1245, 0.7452, 0.1245, 0.7452, 0.1245, 0.7452, 0.1245, 0.7452, 0.1245, 0.7452, 0.1245, 0.7452, 0.1245, 0.7452, 0.1245, 0.7452, 0.1245, 0.7452, 0.1245, 0.7452, 0.1245, 0.7452, 0.1245, 0.7452, 0.1245, 0.7452, 0.1245, 0.7452, 0.1245, 0.7452, 0.1245, 0.7452, 0.1245, 0.7452, 0.1245, 0.7452, 0.1245, 0.7452, 0.1245, 0.7452, 0.1245, 0.7451, 0.1245, 0.7452, 0.1245, 0.7452, 0.1245, 0.7452, 0.1245, 0.7452, 0.1245, 0.7452, 0.1245, 0.7452, 0.1245, 0.7452, 0.1245, 0.7452, 0.1245, 0.7452, 0.1245, 0.7452, 0.1245, 0.7452, 0.1245, 0.7452, 0.1245, 0.7452, 0.1245, 0.7452, 0.1245, 0.7452, 0.1245, 0.7452, 0.1245, 0.7452, 0.1245, 0.7452, 0.1245, 0.7452, 0.1245, 0.7452, 0.1245, 0.7452, 0.1245, 0.7452, 0.1245, 0.7452, 0.1245, 0.7452, 0.1245, 0.7452, 0.1245, 0.7452, 0.1245, 0.7452, 0.1245, 0.7452, 0.1245, 0.7452, 0.1245, 0.7452, 0.1245, 0.7452, 0.1245, 0.7452, 0.1245, 0.7451, 0.1245, 0.7451, 0.1245, 0.7451, 0.1245, 0.7451, 0.1245, 0.7452, 0.1245, 0.7452, 0.1245, 0.7452, 0.1245, 0.7452, 0.1245, 0.7452, 0.1245, 0.7452, 0.1245, 0.7452, 0.1245, 0.7452, 0.1245, 0.7452, 0.1245, 0.7452, 0.1245, 0.7452, 0.1245, 0.7452, 0.1245, 0.7452, 0.1245, 0.7452, 0.1245, 0.7452, 0.1245, 0.7452, 0.1245, 0.7452, 0.1245, 0.7452, 0.1245, 0.7452, 0.1245, 0.7452, 0.1245, 0.7452, 0.1245, 0.7452, 0.1245, 0.7452, 0.1245, 0.7452, 0.1245, 0.7452, 0.1245, 0.7452, 0.1245, 0.7452, 0.1245, 0.7452, 0.1245, 0.7452, 0.1245, 0.7452, 0.1245, 0.7452, 0.1245, 0.7452, 0.1245, 0.7452, 0.1245, 0.7452, 0.1245, 0.7452, 0.1245, 0.7452, 0.1245, 0.7452, 0.1245, 0.7452, 0.1245, 0.7452, 0.1245, 0.7452, 0.1245, 0.7452, 0.1245, 0.7452, 0.1245, 0.7452, 0.1245, 0.7452, 0.1245, 0.7452, 0.1245, 0.7452, 0.1245, 0.7452, 0.1245, 0.7452, 0.1245, 0.7452, 0.1245, 0.7452, 0.1245, 0.7452, 0.1245, 0.7452, 0.1245, 0.7452, 0.1245, 0.7452, 0.1245, 0.7452, 0.1245, 0.7452, 0.1245, 0.7452, 0.1245, 0.7452, 0.1245, 0.7452, 0.1245, 0.7452, 0.1245, 0.7452, 0.1245, 0.7452, 0.1245, 0.7452, 0.1245, 0.7452, 0.1245, 0.7452, 0.1245, 0.7452, 0.1245, 0.7452, 0.1245, 0.7452, 0.1245, 0.7452, 0.1245, 0.7452, 0.1245, 0.7452, 0.1245, 0.7452, 0.1245, 0.7452, 0.1245, 0.7452, 0.1245, 0.7452, 0.1245, 0.7452, 0.1245, 0.7452, 0.1245, 0.7452, 0.1245, 0.7452, 0.1245, 0.7452, 0.1245, 0.7452, 0.1245, 0.7452, 0.1245, 0.7452, 0.1245, 0.7452, 0.1245, 0.7452, 0.1245, 0.7451, 0.1245, 0.7451, 0.1245, 0.7452, 0.1245, 0.7452, 0.1245, 0.7452, 0.1245, 0.7452, 0.1245, 0.7452, 0.1245, 0.7452, 0.1245, 0.7452, 0.1245, 0.7452, 0.1245, 0.7452, 0.1245, 0.7452, 0.1245, 0.7452, 0.1245, 0.7452, 0.1245, 0.7452, 0.1245, 0.7452, 0.1245, 0.7452, 0.1245, 0.7452, 0.1245, 0.7452, 0.1245, 0.7452, 0.1245, 0.7452, 0.1245, 0.7452, 0.1245, 0.7452, 0.1245, 0.7451, 0.1245, 0.7451, 0.1245, 0.7451, 0.1245, 0.7451, 0.1245, 0.7452, 0.1245, 0.7452, 0.1245, 0.7452, 0.1245, 0.7452, 0.1245, 0.7451, 0.1245, 0.7451, 0.1245, 0.7451, 0.1245, 0.7451, 0.1245, 0.7451, 0.1245, 0.7452, 0.1245, 0.7452, 0.1245, 0.7452, 0.1245, 0.7452, 0.1245, 0.7452, 0.1245, 0.7452, 0.1245, 0.7452, 0.1245, 0.7451, 0.1245, 0.7451, 0.1245, 0.7451, 0.1245, 0.7451, 0.1245, 0.7452, 0.1245, 0.7452, 0.1245, 0.7452, 0.1245, 0.7452, 0.1245, 0.7452, 0.1245, 0.7452, 0.1245, 0.7452, 0.1245, 0.7452, 0.1245, 0.7452, 0.1245, 0.7452, 0.1245, 0.7452, 0.1245, 0.7452, 0.1245, 0.7452, 0.1245, 0.7452, 0.1245, 0.7452, 0.1245, 0.7452, 0.1245, 0.7452, 0.1245, 0.7452, 0.1245, 0.7452, 0.1245, 0.7452, 0.1245, 0.7452, 0.1245, 0.7452, 0.1245, 0.7452, 0.1245, 0.7452, 0.1245, 0.7452, 0.1245, 0.7452, 0.1245, 0.7452, 0.1245, 0.7452, 0.1245, 0.7452, 0.1245, 0.7452, 0.1245, 0.7452, 0.1245, 0.7452, 0.1245, 0.7452, 0.1245, 0.7451, 0.1245, 0.7451, 0.1245, 0.7452, 0.1245, 0.7452, 0.1245, 0.7452, 0.1245, 0.7452, 0.1245, 0.7452, 0.1245, 0.7452, 0.1245, 0.7452, 0.1245, 0.7452, 0.1245, 0.7452, 0.1245, 0.7452, 0.1245, 0.7452, 0.1245, 0.7452, 0.1245, 0.7452, 0.1245, 0.7451, 0.1245, 0.7451, 0.1245, 0.7451, 0.1245, 0.7451, 0.1245, 0.7452, 0.1245, 0.7452, 0.1245, 0.7452, 0.1245, 0.7452, 0.1245, 0.7451, 0.1245, 0.7451, 0.1245, 0.7451, 0.1245, 0.7451, 0.1245, 0.7452, 0.1245, 0.7452, 0.1245, 0.7452, 0.1245, 0.7452, 0.1245, 0.7452, 0.1245, 0.7452, 0.1245, 0.7452, 0.1245, 0.7452, 0.1245, 0.7452, 0.1245, 0.7452, 0.1245, 0.7452, 0.1245, 0.7452, 0.1245, 0.7452, 0.1245, 0.7452, 0.1245, 0.7452, 0.1245, 0.7452, 0.1245, 0.7451, 0.1245, 0.7452, 0.1245, 0.7451, 0.1245, 0.7451, 0.1245, 0.7452, 0.1245, 0.7452, 0.1245, 0.7452, 0.1245, 0.7452, 0.1245, 0.7451, 0.1245, 0.7451, 0.1245, 0.7452, 0.1245, 0.7452, 0.1245, 0.7452, 0.1245, 0.7452, 0.1245, 0.7452, 0.1245, 0.7452, 0.1245, 0.7451, 0.1245, 0.7451, 0.1245, 0.7451, 0.1245, 0.7452, 0.1245, 0.7451, 0.1245, 0.7451, 0.1245, 0.7451, 0.1245, 0.7451, 0.1245, 0.7452, 0.1245, 0.7452, 0.1245, 0.7452, 0.1245, 0.7452, 0.1245, 0.7452, 0.1245, 0.7452, 0.1245, 0.7452, 0.1245, 0.7452, 0.1245, 0.7452, 0.1245, 0.7452, 0.1245, 0.7452, 0.1245, 0.7452, 0.1245, 0.7452, 0.1245, 0.7452, 0.1245, 0.7452, 0.1245, 0.7452, 0.1245, 0.7452, 0.1245, 0.7452, 0.1245, 0.7452, 0.1245, 0.7452, 0.1245, 0.7452, 0.1245, 0.7452, 0.1245, 0.7452, 0.1245, 0.7452, 0.1245, 0.7452, 0.1245, 0.7452, 0.1245, 0.7452, 0.1245, 0.7452, 0.1245, 0.7452, 0.1245, 0.7452, 0.1245, 0.7452, 0.1245, 0.7452, 0.1245, 0.7452, 0.1245, 0.7452, 0.1245, 0.7452, 0.1245, 0.7452, 0.1245, 0.7452, 0.1245, 0.7452, 0.1245, 0.7452, 0.1245, 0.7452, 0.1245, 0.7452, 0.1245, 0.7452, 0.1245, 0.7452, 0.1245, 0.7452, 0.1245, 0.7452, 0.1245, 0.7452, 0.1245, 0.7452, 0.1245, 0.7452, 0.1245, 0.7451, 0.1245, 0.7451, 0.1245, 0.7451, 0.1245, 0.7451, 0.1245, 0.7452, 0.1245, 0.7452, 0.1245, 0.7452, 0.1245, 0.7452, 0.1245, 0.7452, 0.1245, 0.7452, 0.1245, 0.7452, 0.1245, 0.7452, 0.1245, 0.7452, 0.1245, 0.7452, 0.1245, 0.7452, 0.1245, 0.7452, 0.1245, 0.7452, 0.1245, 0.7452, 0.1245, 0.7452, 0.1245, 0.7452, 0.1245, 0.7451, 0.1245, 0.7451, 0.1245, 0.7451, 0.1245, 0.7451, 0.1245, 0.7452, 0.1245, 0.7452, 0.1245, 0.7452, 0.1245, 0.7452, 0.1245, 0.7452, 0.1245, 0.7452, 0.1245, 0.7452, 0.1245, 0.7452, 0.1245, 0.7452, 0.1245, 0.7452, 0.1245, 0.7452, 0.1245, 0.7452, 0.1245, 0.7452, 0.1245, 0.7452, 0.1245, 0.7452, 0.1245, 0.7452, 0.1245, 0.7452, 0.1245, 0.7452, 0.1245, 0.7452, 0.1245, 0.7452, 0.1245, 0.7452, 0.1245, 0.7452, 0.1245, 0.7452, 0.1245, 0.7452, 0.1245, 0.7452, 0.1245, 0.7452, 0.1245, 0.7452, 0.1245, 0.7452, 0.1245, 0.7452, 0.1245, 0.7452, 0.1245, 0.7452, 0.1245, 0.7452, 0.1245, 0.7452, 0.1245, 0.7452, 0.1245, 0.7452, 0.1245, 0.7452, 0.1245, 0.7452, 0.1245, 0.7452, 0.1245, 0.7452, 0.1245, 0.7452, 0.1245, 0.7452, 0.1245, 0.7452, 0.1245, 0.7452, 0.1245, 0.7452, 0.1245, 0.7452, 0.1245, 0.7452, 0.1245, 0.7452, 0.1245, 0.7452, 0.1245, 0.7452, 0.1245, 0.7452, 0.1245, 0.7452, 0.1245, 0.7452, 0.1245, 0.7452, 0.1245, 0.7452, 0.1245, 0.7452, 0.1245, 0.7452, 0.1245, 0.7452, 0.1245, 0.7452, 0.1245, 0.7452, 0.1245, 0.7452, 0.1245, 0.7452, 0.1245, 0.7452, 0.1245, 0.7452, 0.1245, 0.7452, 0.1245, 0.7452, 0.1245, 0.7452, 0.1245, 0.7452, 0.1245, 0.7452, 0.1245, 0.7451, 0.1245, 0.7451, 0.1245, 0.7452, 0.1245, 0.7452, 0.1245, 0.7452, 0.1245, 0.7452, 0.1245, 0.7452, 0.1245, 0.7452, 0.1245, 0.7452, 0.1245, 0.7452, 0.1245, 0.7452, 0.1245, 0.7452, 0.1245, 0.7452, 0.1245, 0.7451, 0.1245, 0.7452, 0.1245, 0.7452, 0.1245, 0.7452, 0.1245, 0.7452, 0.1245, 0.7452, 0.1245, 0.7452, 0.1245, 0.7452, 0.1245, 0.7452, 0.1245, 0.7452, 0.1245, 0.7452, 0.1245, 0.7452, 0.1245, 0.7452, 0.1245, 0.7452, 0.1245, 0.7452, 0.1245, 0.7452, 0.1245, 0.7452, 0.1245, 0.7452, 0.1245, 0.7452, 0.1245, 0.7452, 0.1245, 0.7452, 0.1245, 0.7452, 0.1245, 0.7452, 0.1245, 0.7452, 0.1245, 0.7452, 0.1245, 0.7452, 0.1245, 0.7452, 0.1245, 0.7451, 0.1245, 0.7451, 0.1245, 0.7451, 0.1245, 0.7451, 0.1245, 0.7452, 0.1245, 0.7452, 0.1245, 0.7452, 0.1245, 0.7452, 0.1245, 0.7452, 0.1245, 0.7452, 0.1245, 0.7452, 0.1245, 0.7452, 0.1245, 0.7452, 0.1245, 0.7452, 0.1245, 0.7452, 0.1245, 0.7452, 0.1245, 0.7452, 0.1245, 0.7452, 0.1245, 0.7452, 0.1245, 0.7452, 0.1245, 0.7452, 0.1245, 0.7452, 0.1245, 0.7452, 0.1245, 0.7452, 0.1245, 0.7451, 0.1245, 0.7451, 0.1245, 0.7452, 0.1245, 0.7451, 0.1245, 0.7452, 0.1245, 0.7452, 0.1245, 0.7452, 0.1245, 0.7452, 0.1245, 0.7452, 0.1245, 0.7452, 0.1245, 0.7452, 0.1245, 0.7452, 0.1245, 0.7451, 0.1245, 0.7451, 0.1245, 0.7451, 0.1245, 0.7451, 0.1245, 0.7452, 0.1245, 0.7452, 0.1245, 0.7452, 0.1245, 0.7452, 0.1245, 0.7451, 0.1245, 0.7451, 0.1245, 0.7451, 0.1245, 0.7451, 0.1245, 0.7452, 0.1245, 0.7452, 0.1245, 0.7452, 0.1245, 0.7452, 0.1245, 0.7452, 0.1245, 0.7452, 0.1245, 0.7452, 0.1245, 0.7452, 0.1245, 0.7452, 0.1245, 0.7452, 0.1245, 0.7452, 0.1245, 0.7452, 0.1245, 0.7452, 0.1245, 0.7452, 0.1245, 0.7452, 0.1245, 0.7452, 0.1245, 0.7451, 0.1245, 0.7451, 0.1245, 0.7451, 0.1245, 0.7451, 0.1245, 0.7451, 0.1245, 0.7451, 0.1245, 0.7451, 0.1245, 0.7451, 0.1245, 0.7452, 0.1245, 0.7452, 0.1245, 0.7451, 0.1245, 0.7451, 0.1245, 0.7452, 0.1245, 0.7451, 0.1245, 0.7451, 0.1245, 0.7451, 0.1245, 0.7452, 0.1245, 0.7452, 0.1245, 0.7452, 0.1245, 0.7452, 0.1245, 0.7452, 0.1245, 0.7452, 0.1245, 0.7452, 0.1245, 0.7452, 0.1245, 0.7452, 0.1245, 0.7452, 0.1245, 0.7452, 0.1245, 0.7452, 0.1245, 0.7452, 0.1245, 0.7452, 0.1245, 0.7452, 0.1245, 0.7452, 0.1245, 0.7451, 0.1245, 0.7452, 0.1245, 0.7452, 0.1245, 0.7452, 0.1245, 0.7451, 0.1245, 0.7452, 0.1245, 0.7452, 0.1245, 0.7451, 0.1245, 0.7451, 0.1245, 0.7451, 0.1245, 0.7452, 0.1245, 0.7451, 0.1245, 0.7452, 0.1245, 0.7452, 0.1245, 0.7452, 0.1245, 0.7452, 0.1245, 0.7452, 0.1245, 0.7452, 0.1245, 0.7452, 0.1245, 0.7452, 0.1245, 0.7452, 0.1245, 0.7452, 0.1245, 0.7452, 0.1245, 0.7452, 0.1245, 0.7452, 0.1245, 0.7452, 0.1245, 0.7452, 0.1245, 0.7452, 0.1245, 0.7452, 0.1245, 0.7452, 0.1245, 0.7452, 0.1245, 0.7452, 0.1245, 0.7452, 0.1245, 0.7452, 0.1245, 0.7452, 0.1245, 0.7452, 0.1245, 0.7452, 0.1245, 0.7452, 0.1245, 0.7452, 0.1245, 0.7452, 0.1245, 0.7452, 0.1245, 0.7452, 0.1245, 0.7452, 0.1245, 0.7452, 0.1245, 0.7452, 0.1245, 0.7452, 0.1245, 0.7452, 0.1245, 0.7452, 0.1245, 0.7452, 0.1245, 0.7452, 0.1245, 0.7452, 0.1245, 0.7452, 0.1245, 0.7452, 0.1245, 0.7452, 0.1245, 0.7452, 0.1245, 0.7452, 0.1245, 0.7452, 0.1245, 0.7452, 0.1245, 0.7452, 0.1245, 0.7452, 0.1245, 0.7452, 0.1245, 0.7452, 0.1245, 0.7452, 0.1245, 0.7452, 0.1245, 0.7452, 0.1245, 0.7452, 0.1245, 0.7452, 0.1245, 0.7452, 0.1245, 0.7452, 0.1245, 0.7452, 0.1245, 0.7452, 0.1245, 0.7452, 0.1245, 0.7452, 0.1245, 0.7452, 0.1245, 0.7452, 0.1245, 0.7452, 0.1245, 0.7452, 0.1245, 0.7452, 0.1245, 0.7452, 0.1245, 0.7452, 0.1245, 0.7452, 0.1245, 0.7452, 0.1245, 0.7452, 0.1245, 0.7452, 0.1245, 0.7452, 0.1245, 0.7452, 0.1245, 0.7452, 0.1245, 0.7452, 0.1245, 0.7452, 0.1245, 0.7452, 0.1245, 0.7452, 0.1245, 0.7452, 0.1245, 0.7452, 0.1245, 0.7452, 0.1245, 0.7452, 0.1245, 0.7452, 0.1245, 0.7451, 0.1245, 0.7451, 0.1245, 0.7452, 0.1245, 0.7452, 0.1245, 0.7452, 0.1245, 0.7451, 0.1245, 0.7452, 0.1245, 0.7452, 0.1245, 0.7452, 0.1245, 0.7452, 0.1245, 0.7452, 0.1245, 0.7452, 0.1245, 0.7452, 0.1245, 0.7452, 0.1245, 0.7452, 0.1245, 0.7452, 0.1245, 0.7452, 0.1245, 0.7452, 0.1245, 0.7452, 0.1245, 0.7452, 0.1245, 0.7452, 0.1245, 0.7452, 0.1245, 0.7452, 0.1245, 0.7452, 0.1245, 0.7452, 0.1245, 0.7452, 0.1245, 0.7452, 0.1245, 0.7452, 0.1245, 0.7451, 0.1245, 0.7452, 0.1245, 0.7452, 0.1245, 0.7452, 0.1245, 0.7452, 0.1245, 0.7452, 0.1245, 0.7452, 0.1245, 0.7452, 0.1245, 0.7452, 0.1245, 0.7452, 0.1245, 0.7452, 0.1245, 0.7452, 0.1245, 0.7452, 0.1245, 0.7452, 0.1245, 0.7452, 0.1245, 0.7452, 0.1245, 0.7452, 0.1245, 0.7452, 0.1245, 0.7452, 0.1245, 0.7452, 0.1245, 0.7452, 0.1245, 0.7452, 0.1245, 0.7452, 0.1245, 0.7452, 0.1245, 0.7452, 0.1245, 0.7452, 0.1245, 0.7452, 0.1245, 0.7452, 0.1245, 0.7452, 0.1245, 0.7452, 0.1245, 0.7452, 0.1245, 0.7452, 0.1245, 0.7452, 0.1245, 0.7452, 0.1245, 0.7452, 0.1245, 0.7452, 0.1245, 0.7452, 0.1245, 0.7452, 0.1245, 0.7452, 0.1245, 0.7452, 0.1245, 0.7452, 0.1245, 0.7452, 0.1245, 0.7452, 0.1245, 0.7452, 0.1245, 0.7452, 0.1245, 0.7452, 0.1245, 0.7452, 0.1245, 0.7452, 0.1245, 0.7452, 0.1245, 0.7452, 0.1245, 0.7452, 0.1245, 0.7452, 0.1245, 0.7452, 0.1245, 0.7452, 0.1245, 0.7452, 0.1245, 0.7452, 0.1245, 0.7452, 0.1245, 0.7452, 0.1245, 0.7452, 0.1245, 0.7452, 0.1245, 0.7452, 0.1245, 0.7452, 0.1245, 0.7452, 0.1245, 0.7452, 0.1245, 0.7452, 0.1245, 0.7452, 0.1245, 0.7452, 0.1245, 0.7452, 0.1245, 0.7452, 0.1245, 0.7452, 0.1245, 0.7452, 0.1245, 0.7452, 0.1245, 0.7452, 0.1245, 0.7452, 0.1245, 0.7452, 0.1245, 0.7452, 0.1245, 0.7452, 0.1245, 0.7452, 0.1245, 0.7452, 0.1245, 0.7452, 0.1245, 0.7452, 0.1245, 0.7452, 0.1245, 0.7452, 0.1245, 0.7452, 0.1245, 0.7452, 0.1245, 0.7452, 0.1245, 0.7452, 0.1245, 0.7452, 0.1245, 0.7452, 0.1245, 0.7452, 0.1245, 0.7452, 0.1245, 0.7452, 0.1245, 0.7452, 0.1245, 0.7452, 0.1245, 0.7452, 0.1245, 0.7452, 0.1245, 0.7452, 0.1245, 0.7452, 0.1245, 0.7452, 0.1245, 0.7452, 0.1245, 0.7452, 0.1245, 0.7452, 0.1245, 0.7452, 0.1245, 0.7452, 0.1245, 0.7452, 0.1245, 0.7452, 0.1245, 0.7452, 0.1245, 0.7452, 0.1245, 0.7452, 0.1245, 0.7452, 0.1245, 0.7452, 0.1245, 0.7452, 0.1245, 0.7452, 0.1245, 0.7452, 0.1245, 0.7452, 0.1245, 0.7452, 0.1245, 0.7452, 0.1245, 0.7452, 0.1245, 0.7452, 0.1245, 0.7452, 0.1245, 0.7452, 0.1245, 0.7452, 0.1245, 0.7452, 0.1245, 0.7452, 0.1245, 0.7452, 0.1245, 0.7452, 0.1245, 0.7452, 0.1245, 0.7452, 0.1245, 0.7452, 0.1245, 0.7452, 0.1245, 0.7452, 0.1245, 0.7452, 0.1245, 0.7452, 0.1245, 0.7452, 0.1245, 0.7452, 0.1245, 0.7452, 0.1245, 0.7452, 0.1245, 0.7452, 0.1245, 0.7452, 0.1245, 0.7452, 0.1245, 0.7452, 0.1245, 0.7452, 0.1245, 0.7452, 0.1245, 0.7452, 0.1245, 0.7452, 0.1245, 0.7452, 0.1245, 0.7452, 0.1245, 0.7452, 0.1245, 0.7452, 0.1245, 0.7452, 0.1245, 0.7452, 0.1245, 0.7452, 0.1245, 0.7452, 0.1245, 0.7452, 0.1245, 0.7452, 0.1245, 0.7452, 0.1245, 0.7452, 0.1245, 0.7452, 0.1245, 0.7452, 0.1245, 0.7452, 0.1245, 0.7452, 0.1245, 0.7452, 0.1245, 0.7452, 0.1245, 0.7452, 0.1245, 0.7452, 0.1245, 0.7452, 0.1245, 0.7452, 0.1245, 0.7452, 0.1245, 0.7452, 0.1245, 0.7452, 0.1245, 0.7452, 0.1245, 0.7452, 0.1245, 0.7452, 0.1245, 0.7452, 0.1245, 0.7452, 0.1245, 0.7452, 0.1245, 0.7452, 0.1245, 0.7452, 0.1245, 0.7452, 0.1245, 0.7452, 0.1245, 0.7452, 0.1245, 0.7452, 0.1245, 0.7452, 0.1245, 0.7452, 0.1245, 0.7452, 0.1245, 0.7452, 0.1245, 0.7452, 0.1245, 0.7452, 0.1245, 0.7452, 0.1245, 0.7452, 0.1245, 0.7452, 0.1245, 0.7452, 0.1245, 0.7452, 0.1245, 0.7452, 0.1245, 0.7452, 0.1245, 0.7452, 0.1245, 0.7452, 0.1245, 0.7452, 0.1245, 0.7452, 0.1245, 0.7452, 0.1245, 0.7452, 0.1245, 0.7452, 0.1245, 0.7452, 0.1245, 0.7452, 0.1245, 0.7452, 0.1245, 0.7452, 0.1245, 0.7452, 0.1245, 0.7452, 0.1245, 0.7452, 0.1245, 0.7452, 0.1245, 0.7452, 0.1245, 0.7452, 0.1245, 0.7452, 0.1245, 0.7452, 0.1245, 0.7452, 0.1245, 0.7452, 0.1245, 0.7452, 0.1245, 0.7452, 0.1245, 0.7452, 0.1245, 0.7452, 0.1245, 0.7452, 0.1245, 0.7452, 0.1245, 0.7452, 0.1245, 0.7452, 0.1245, 0.7452, 0.1245, 0.7452, 0.1245, 0.7452, 0.1245, 0.7452, 0.1245, 0.7452, 0.1245, 0.7452, 0.1245, 0.7452, 0.1245, 0.7452, 0.1245, 0.7452, 0.1245, 0.7452, 0.1245, 0.7452, 0.1245, 0.7452, 0.1245, 0.7452, 0.1245, 0.7452, 0.1245, 0.7452, 0.1245, 0.7452, 0.1245, 0.7452, 0.1245, 0.7452, 0.1245, 0.7452, 0.1245, 0.7452, 0.1245, 0.7452, 0.1245, 0.7452, 0.1245, 0.7452, 0.1245, 0.7452, 0.1245, 0.7452, 0.1245, 0.7452, 0.1245, 0.7452, 0.1245, 0.7452, 0.1245, 0.7452, 0.1245, 0.7452, 0.1245, 0.7452, 0.1245, 0.7452, 0.1245, 0.7452, 0.1245, 0.7452, 0.1245, 0.7452, 0.1245, 0.7452, 0.1245, 0.7452, 0.1245, 0.7452, 0.1245, 0.7452, 0.1245, 0.7452, 0.1245, 0.7452, 0.1245, 0.7452, 0.1245, 0.7452, 0.1245, 0.7452, 0.1245, 0.7452, 0.1245, 0.7452, 0.1245, 0.7452, 0.1245, 0.7452, 0.1245, 0.7452, 0.1245, 0.7452, 0.1245, 0.7452, 0.1245, 0.7452, 0.1245, 0.7452, 0.1245, 0.7452, 0.1245, 0.7452, 0.1245, 0.7452, 0.1245, 0.7452, 0.1245, 0.7452, 0.1245, 0.7452, 0.1245, 0.7452, 0.1245, 0.7452, 0.1245, 0.7452, 0.1245, 0.7452, 0.1245, 0.7452, 0.1245, 0.7452, 0.1245, 0.7452, 0.1245, 0.7452, 0.1245, 0.7452, 0.1245, 0.7452, 0.1245, 0.7452, 0.1245, 0.7452, 0.1245, 0.7452, 0.1245, 0.7452, 0.1245, 0.7452, 0.1245, 0.7452, 0.1245, 0.7452, 0.1245, 0.7452, 0.1245, 0.7452, 0.1245, 0.7452, 0.1245, 0.7452, 0.1245, 0.7452, 0.1245, 0.7452, 0.1245, 0.7452, 0.1245, 0.7452, 0.1245, 0.7452, 0.1245, 0.7452, 0.1245, 0.7452, 0.1245, 0.7452, 0.1245, 0.7452, 0.1245, 0.7452, 0.1245, 0.7452, 0.1245, 0.7452, 0.1245, 0.7452, 0.1245, 0.7452, 0.1245, 0.7452, 0.1245, 0.7452, 0.1245, 0.7452, 0.1245, 0.7452, 0.1245, 0.7452, 0.1245, 0.7452, 0.1245, 0.7452, 0.1245, 0.7452, 0.1245, 0.7452, 0.1245, 0.7452, 0.1245, 0.7452, 0.1245, 0.7452, 0.1245, 0.7452, 0.1245, 0.7452, 0.1245, 0.7452, 0.1245, 0.7452, 0.1245, 0.7452, 0.1245, 0.7452, 0.1245, 0.7452, 0.1245, 0.7452, 0.1245, 0.7452, 0.1245, 0.7452, 0.1245, 0.7452, 0.1245, 0.7452, 0.1245, 0.7452, 0.1245, 0.7452, 0.1245, 0.7452, 0.1245, 0.7452, 0.1245, 0.7452, 0.1245, 0.7452, 0.1245, 0.7452, 0.1245, 0.7452, 0.1245, 0.7452, 0.1245, 0.7452, 0.1245, 0.7452, 0.1245, 0.7452, 0.1245, 0.7452, 0.1245, 0.7452, 0.1245, 0.7452, 0.1245, 0.7452, 0.1245, 0.7452, 0.1245, 0.7452, 0.1245, 0.7452, 0.1245, 0.7452, 0.1245, 0.7452, 0.1245, 0.7452, 0.1245, 0.7452, 0.1245, 0.7452, 0.1245, 0.7452, 0.1245, 0.7452, 0.1245, 0.7452, 0.1245, 0.7452, 0.1245, 0.7452, 0.1245, 0.7452, 0.1245, 0.7452, 0.1245, 0.7452, 0.1245, 0.7452, 0.1245, 0.7452, 0.1245, 0.7452, 0.1245, 0.7452, 0.1245, 0.7452, 0.1245, 0.7452, 0.1245, 0.7452, 0.1245, 0.7452, 0.1245, 0.7452, 0.1245, 0.7452, 0.1245, 0.7452, 0.1245, 0.7452, 0.1245, 0.7452, 0.1245, 0.7452, 0.1245, 0.7452, 0.1245, 0.7452, 0.1245, 0.7452, 0.1245, 0.7452, 0.1245, 0.7452, 0.1245, 0.7452, 0.1245, 0.7452, 0.1245, 0.7452, 0.1245, 0.7452, 0.1245, 0.7452, 0.1245, 0.7452, 0.1245, 0.7452, 0.1245, 0.7452, 0.1245, 0.7452, 0.1245, 0.7452, 0.1245, 0.7452, 0.1245, 0.7452, 0.1245, 0.7452, 0.1245, 0.7452, 0.1245, 0.7452, 0.1245, 0.7452, 0.1245, 0.7452, 0.1245, 0.7452, 0.1245, 0.7452, 0.1245, 0.7452, 0.1245, 0.7452, 0.1245, 0.7452, 0.1245, 0.7452, 0.1245, 0.7452, 0.1245, 0.7452, 0.1245, 0.7452, 0.1245, 0.7452, 0.1245, 0.7452, 0.1245, 0.7452, 0.1245, 0.7452, 0.1245, 0.7452, 0.1245, 0.7452, 0.1245, 0.7452, 0.1245, 0.7452, 0.1245, 0.7452, 0.1245, 0.7452, 0.1245, 0.7452, 0.1245, 0.7452, 0.1245, 0.7452, 0.1245, 0.7452, 0.1245, 0.7452, 0.1245, 0.7452, 0.1245, 0.7452, 0.1245, 0.7452, 0.1245, 0.7452, 0.1245, 0.7452, 0.1245, 0.7452, 0.1245, 0.7452, 0.1245, 0.7452, 0.1245, 0.7452, 0.1245, 0.7452, 0.1245, 0.7452, 0.1245, 0.7452, 0.1245, 0.7452, 0.1245, 0.7452, 0.1245, 0.7452, 0.1245, 0.7452, 0.1245, 0.7452, 0.1245, 0.7452, 0.1245, 0.7452, 0.1245, 0.7452, 0.1245, 0.7452, 0.1245, 0.7452, 0.1245, 0.7452, 0.1245, 0.7452, 0.1245, 0.7452, 0.1245, 0.7452, 0.1245, 0.7452, 0.1245, 0.7452, 0.1245, 0.7452, 0.1245, 0.7452, 0.1245, 0.7452, 0.1245, 0.7452, 0.1245, 0.7452, 0.1245, 0.7452, 0.1245, 0.7452, 0.1245, 0.7452, 0.1245, 0.7452, 0.1245, 0.7452, 0.1245, 0.7452, 0.1245, 0.7452, 0.1245, 0.7452, 0.1245, 0.7452, 0.1245, 0.7452, 0.1245, 0.7452, 0.1245, 0.7452, 0.1245, 0.7452, 0.1245, 0.7452, 0.1245, 0.7452, 0.1245, 0.7452, 0.1245, 0.7452, 0.1245, 0.7452, 0.1245, 0.7452, 0.1245, 0.7452, 0.1245, 0.7452, 0.1245, 0.7452, 0.1245, 0.7452, 0.1245, 0.7452, 0.1245, 0.7452, 0.1245, 0.7452, 0.1245, 0.7452, 0.1245, 0.7452, 0.1245, 0.7452, 0.1245, 0.7452, 0.1245, 0.7452, 0.1245, 0.7452, 0.1245, 0.7452, 0.1245, 0.7452, 0.1245, 0.7452, 0.1245, 0.7452, 0.1245, 0.7452, 0.1245, 0.7452, 0.1245, 0.7452, 0.1245, 0.7452, 0.1245, 0.7452, 0.1245, 0.7452, 0.1245, 0.7452, 0.1245, 0.7452, 0.1245, 0.7452, 0.1245, 0.7452, 0.1245, 0.7452, 0.1245, 0.7452, 0.1245, 0.7452, 0.1245, 0.7452, 0.1245, 0.7452, 0.1245, 0.7452, 0.1245, 0.7452, 0.1245, 0.7452, 0.1245, 0.7452, 0.1245, 0.7452, 0.1245, 0.7452, 0.1245, 0.7452, 0.1245, 0.7452, 0.1245, 0.7452, 0.1245, 0.7452, 0.1245, 0.7452, 0.1245, 0.7452, 0.1245, 0.7452, 0.1245, 0.7452, 0.1245, 0.7452, 0.1245, 0.7452, 0.1245, 0.7452, 0.1245, 0.7452, 0.1245, 0.7452, 0.1245, 0.7452, 0.1245, 0.7452, 0.1245, 0.7452, 0.1245, 0.7452, 0.1245, 0.7452, 0.1245, 0.7452, 0.1245, 0.7452, 0.1245, 0.7452, 0.1245, 0.7452, 0.1245, 0.7452, 0.1245, 0.7452, 0.1245, 0.7452, 0.1245, 0.7452, 0.1245, 0.7452, 0.1245, 0.7452, 0.1245, 0.7452, 0.1245, 0.7452, 0.1245, 0.7452, 0.1245, 0.7452, 0.1245, 0.7452, 0.1245, 0.7452, 0.1245, 0.7452, 0.1245, 0.7452, 0.1245, 0.7452, 0.1245, 0.7452, 0.1245, 0.7452, 0.1245, 0.7452, 0.1245, 0.7452, 0.1245, 0.7452, 0.1245, 0.7452, 0.1245, 0.7452, 0.1245, 0.7452, 0.1245, 0.7452, 0.1245, 0.7452, 0.1245, 0.7452, 0.1245, 0.7452, 0.1245, 0.7452, 0.1245, 0.7452, 0.1245, 0.7452, 0.1245, 0.7452, 0.1245, 0.7452, 0.1245, 0.7452, 0.1245, 0.7452, 0.1245, 0.7452, 0.1245, 0.7452, 0.1245, 0.7452, 0.1245, 0.7452, 0.1245, 0.7452, 0.1245, 0.7452, 0.1245, 0.7452, 0.1245, 0.7452, 0.1245, 0.7452, 0.1245, 0.7452, 0.1245, 0.7452, 0.1245, 0.7452, 0.1245, 0.7452, 0.1245, 0.7452, 0.1245, 0.7452, 0.1245, 0.7452, 0.1245, 0.7452, 0.1245, 0.7452, 0.1245, 0.7452, 0.1245, 0.7452, 0.1245, 0.7452, 0.1245, 0.7452, 0.1245, 0.7452, 0.1245, 0.7452, 0.1245, 0.7452, 0.1245, 0.7452, 0.1245, 0.7452, 0.1245, 0.7452, 0.1245, 0.7452, 0.1245, 0.7452, 0.1245, 0.7452, 0.1245, 0.7452, 0.1245, 0.7452, 0.1245, 0.7452, 0.1245, 0.7452, 0.1245, 0.7452, 0.1245, 0.7452, 0.1245, 0.7452, 0.1245, 0.7452, 0.1245, 0.7452, 0.1245, 0.7452, 0.1245, 0.7452, 0.1245, 0.7452, 0.1245, 0.7452, 0.1245, 0.7452, 0.1245, 0.7452, 0.1245, 0.7452, 0.1245, 0.7452, 0.1245, 0.7452, 0.1245, 0.7452, 0.1245, 0.7452, 0.1245, 0.7452, 0.1245, 0.7452, 0.1245, 0.7452, 0.1245, 0.7452, 0.1245, 0.7452, 0.1245, 0.7452, 0.1245, 0.7452, 0.1245, 0.7452, 0.1245, 0.7452, 0.1245, 0.7452, 0.1245, 0.7452, 0.1245, 0.7452, 0.1245, 0.7452, 0.1245, 0.7452, 0.1245, 0.7452, 0.1245, 0.7452, 0.1245, 0.7452, 0.1245, 0.7452, 0.1245, 0.7452, 0.1245, 0.7452, 0.1245, 0.7452, 0.1245, 0.7452, 0.1245, 0.7452, 0.1245, 0.7452, 0.1245, 0.7452, 0.1245, 0.7452, 0.1245, 0.7452, 0.1245, 0.7452, 0.1245, 0.7452, 0.1245, 0.7452, 0.1245, 0.7452, 0.1245, 0.7452, 0.1245, 0.7452, 0.1245, 0.7452, 0.1245, 0.7452, 0.1245, 0.7452, 0.1245, 0.7452, 0.1245, 0.7452, 0.1245, 0.7452, 0.1245, 0.7452, 0.1245, 0.7452, 0.1245, 0.7452, 0.1245, 0.7452, 0.1245, 0.7452, 0.1245, 0.7452, 0.1245, 0.7452, 0.1245, 0.7452, 0.1245, 0.7452, 0.1245, 0.7452, 0.1245, 0.7452, 0.1245, 0.7452, 0.1245, 0.7452, 0.1245, 0.7452, 0.1245, 0.7452, 0.1245, 0.7452, 0.1245, 0.7452, 0.1245, 0.7452, 0.1245, 0.7452, 0.1245, 0.7452, 0.1245, 0.7452, 0.1245, 0.7452, 0.1245, 0.7452, 0.1245, 0.7452, 0.1245, 0.7452, 0.1245, 0.7452, 0.1245, 0.7452, 0.1245, 0.7452, 0.1245, 0.7452, 0.1245, 0.7452, 0.1245, 0.7452, 0.1245, 0.7452, 0.1245, 0.7452, 0.1245, 0.7452, 0.1245, 0.7452, 0.1245, 0.7452, 0.1245, 0.7452, 0.1245, 0.7452, 0.1245, 0.7452, 0.1245, 0.7452, 0.1245, 0.7452, 0.1245, 0.7452, 0.1245, 0.7452, 0.1245, 0.7452, 0.1245, 0.7452, 0.1245, 0.7452, 0.1245, 0.7452, 0.1245, 0.7452, 0.1245, 0.7452, 0.1245, 0.7452, 0.1245, 0.7452, 0.1245, 0.7452, 0.1245, 0.7452, 0.1245, 0.7452, 0.1245, 0.7452, 0.1245, 0.7452, 0.1245, 0.7452, 0.1245, 0.7452, 0.1245, 0.7452, 0.1245, 0.7452, 0.1245, 0.7452, 0.1245, 0.7452, 0.1245, 0.7452, 0.1245, 0.7452, 0.1245, 0.7452, 0.1245, 0.7452, 0.1245, 0.7452, 0.1245, 0.7452, 0.1245, 0.7452, 0.1245, 0.7452, 0.1245, 0.7452, 0.1245, 0.7452, 0.1245, 0.7452, 0.1245, 0.7452, 0.1245, 0.7452, 0.1245, 0.7452, 0.1245, 0.7452, 0.1245, 0.7452, 0.1245, 0.7452, 0.1245, 0.7452, 0.1245, 0.7452, 0.1245, 0.7452, 0.1245, 0.7452, 0.1245, 0.7452, 0.1245, 0.7452, 0.1245, 0.7452, 0.1245, 0.7452, 0.1245, 0.7452, 0.1245, 0.7452, 0.1245, 0.7452, 0.1245, 0.7452, 0.1245, 0.7452, 0.1245, 0.7452, 0.1245, 0.7452, 0.1245, 0.7452, 0.1245, 0.7452, 0.1245, 0.7452, 0.1245, 0.7452, 0.1245, 0.7452, 0.1245, 0.7452, 0.1245, 0.7452, 0.1245, 0.7452, 0.1245, 0.7452, 0.1245, 0.7452, 0.1245, 0.7452, 0.1245, 0.7452, 0.1245, 0.7452, 0.1245, 0.7452, 0.1245, 0.7452, 0.1245, 0.7452, 0.1245, 0.7452, 0.1245, 0.7452, 0.1245, 0.7452, 0.1245, 0.7452, 0.1245, 0.7452, 0.1245, 0.7452, 0.1245, 0.7452, 0.1245, 0.7452, 0.1245, 0.7452, 0.1245, 0.7452, 0.1245, 0.7452, 0.1245, 0.7452, 0.1245, 0.7452, 0.1245, 0.7452, 0.1245, 0.7452, 0.1245, 0.7452, 0.1245, 0.7452, 0.1245, 0.7452, 0.1245, 0.7452, 0.1245, 0.7452, 0.1245, 0.7452, 0.1245, 0.7452, 0.1245, 0.7452, 0.1245, 0.7452, 0.1245, 0.7452, 0.1245, 0.7452, 0.1245, 0.7452, 0.1245, 0.7452, 0.1245, 0.7452, 0.1245, 0.7452, 0.1245, 0.7452, 0.1245, 0.7452, 0.1245, 0.7452, 0.1245, 0.7452, 0.1245, 0.7452, 0.1245, 0.7452, 0.1245, 0.7452, 0.1245, 0.7452, 0.1245, 0.7452, 0.1245, 0.7452, 0.1245, 0.7452, 0.1245, 0.7452, 0.1245, 0.7452, 0.1245, 0.7452, 0.1245, 0.7452, 0.1245, 0.7452, 0.1245, 0.7452, 0.1245, 0.7452, 0.1245, 0.7452, 0.1245, 0.7452, 0.1245, 0.7452, 0.1245, 0.7452, 0.1245, 0.7452, 0.1245, 0.7452, 0.1245, 0.7452, 0.1245, 0.7452, 0.1245, 0.7452, 0.1245, 0.7452, 0.1245, 0.7452, 0.1245, 0.7452, 0.1245, 0.7452, 0.1245, 0.7452, 0.1245, 0.7452, 0.1245, 0.7452, 0.1245, 0.7452, 0.1245, 0.7452, 0.1245, 0.7452, 0.1245, 0.7452, 0.1245, 0.7452, 0.1245, 0.7452, 0.1245, 0.7452, 0.1245, 0.7452, 0.1245, 0.7452, 0.1245, 0.7452, 0.1245, 0.7452, 0.1245, 0.7452, 0.1245, 0.7452, 0.1245, 0.7452, 0.1245, 0.7452, 0.1245, 0.7452, 0.1245, 0.7452, 0.1245, 0.7452, 0.1245, 0.7452, 0.1245, 0.7452, 0.1245, 0.7452, 0.1245, 0.7452, 0.1245, 0.7452, 0.1245, 0.7452, 0.1245, 0.7452, 0.1245, 0.7452, 0.1245, 0.7452, 0.1245, 0.7452, 0.1245, 0.7452, 0.1245, 0.7452, 0.1245, 0.7452, 0.1245, 0.7452, 0.1245, 0.7452, 0.1245, 0.7452, 0.1245, 0.7452, 0.1245, 0.7452, 0.1245, 0.7452, 0.1245, 0.7452, 0.1245, 0.7452, 0.1245, 0.7452, 0.1245, 0.7452, 0.1245, 0.7452, 0.1245, 0.7452, 0.1245, 0.7452, 0.1245, 0.7452, 0.1245, 0.7452, 0.1245, 0.7452, 0.1245, 0.7452, 0.1245, 0.7452, 0.1245, 0.7452, 0.1245, 0.7452, 0.1245, 0.7452, 0.1245, 0.7452, 0.1245, 0.7452, 0.1245, 0.7452, 0.1245, 0.7452, 0.1245, 0.7452, 0.1245, 0.7452, 0.1245, 0.7452, 0.1245, 0.7452, 0.1245, 0.7452, 0.1245, 0.7452, 0.1245, 0.7452, 0.1245, 0.7452, 0.1245, 0.7452, 0.1245, 0.7452, 0.1245, 0.7452, 0.1245, 0.7452, 0.1245, 0.7452, 0.1245, 0.7452, 0.1245, 0.7452, 0.1245, 0.7452, 0.1245, 0.7452, 0.1245, 0.7452, 0.1245, 0.7452, 0.1245, 0.7452, 0.1245, 0.7452, 0.1245, 0.7452, 0.1245, 0.7452, 0.1245, 0.7452, 0.1245, 0.7452, 0.1245, 0.7452, 0.1245, 0.7452, 0.1245, 0.7452, 0.1245, 0.7452, 0.1245, 0.7452, 0.1245, 0.7452, 0.1245, 0.7452, 0.1245, 0.7452, 0.1245, 0.7452, 0.1245, 0.7452, 0.1245, 0.7452, 0.1245, 0.7452, 0.1245, 0.7452, 0.1245, 0.7452, 0.1245, 0.7452, 0.1245, 0.7452, 0.1245, 0.7452, 0.1245, 0.7452, 0.1245, 0.7452, 0.1245, 0.7452, 0.1245, 0.7452, 0.1245, 0.7452, 0.1245, 0.7452, 0.1245, 0.7452, 0.1245, 0.7452, 0.1245, 0.7452, 0.1245, 0.7452, 0.1245, 0.7452, 0.1245, 0.7452, 0.1245, 0.7452, 0.1245, 0.7452, 0.1245, 0.7452, 0.1245, 0.7452, 0.1245, 0.7452, 0.1245, 0.7452, 0.1245, 0.7452, 0.1245, 0.7452, 0.1245, 0.7452, 0.1245, 0.7452, 0.1245, 0.7452, 0.1245, 0.7452, 0.1245, 0.7452, 0.1245, 0.7452, 0.1245, 0.7452, 0.1245, 0.7452, 0.1245, 0.7452, 0.1245, 0.7452, 0.1245, 0.7452, 0.1245, 0.7452, 0.1245, 0.7452, 0.1245, 0.7452, 0.1245, 0.7452, 0.1245, 0.7452, 0.1245, 0.7452, 0.1245, 0.7452, 0.1245, 0.7452, 0.1245, 0.7452, 0.1245, 0.7452, 0.1245, 0.7452, 0.1245, 0.7452, 0.1245, 0.7452, 0.1245, 0.7452, 0.1245, 0.7452, 0.1245, 0.7452, 0.1245, 0.7452, 0.1245, 0.7452, 0.1245, 0.7452, 0.1245, 0.7452, 0.1245, 0.7452, 0.1245, 0.7452, 0.1245, 0.7452, 0.1245, 0.7452, 0.1245, 0.7452, 0.1245, 0.7452, 0.1245, 0.7452, 0.1245, 0.7452, 0.1245, 0.7452, 0.1245, 0.7452, 0.1245, 0.7452, 0.1245, 0.7452, 0.1245, 0.7452, 0.1245, 0.7452, 0.1245, 0.7452, 0.1245, 0.7452, 0.1245, 0.7452, 0.1245, 0.7452, 0.1245, 0.7452, 0.1245, 0.7452, 0.1245, 0.7452, 0.1245, 0.7452, 0.1245, 0.7452, 0.1245, 0.7452, 0.1245, 0.7452, 0.1245, 0.7452, 0.1245, 0.7452, 0.1245, 0.7452, 0.1245, 0.7452, 0.1245, 0.7452, 0.1245, 0.7452, 0.1245, 0.7452, 0.1245, 0.7452, 0.1245, 0.7452, 0.07613, 0.7376, 0.07613, 0.7376, 0.07613, 0.7376, 0.07613, 0.7376, 0.07613, 0.7376, 0.07613, 0.7376, 0.07613, 0.7376, 0.07613, 0.7376, 0.07613, 0.7376, 0.07613, 0.7376, 0.07613, 0.7376, 0.07613, 0.7376, 0.07613, 0.7376, 0.07613, 0.7376, 0.07613, 0.7376, 0.07613, 0.7376, 0.07613, 0.7376, 0.07613, 0.7376, 0.07613, 0.7376, 0.07613, 0.7376, 0.07613, 0.7376, 0.07613, 0.7376, 0.07613, 0.7376, 0.07613, 0.7376, 0.07613, 0.7376, 0.07613, 0.7376, 0.07613, 0.7376, 0.07613, 0.7376, 0.07613, 0.7376, 0.07613, 0.7376, 0.07613, 0.7376, 0.07613, 0.7376, 0.07613, 0.7376, 0.07613, 0.7376, 0.07613, 0.7376, 0.07613, 0.7376, 0.07613, 0.7376, 0.07613, 0.7376, 0.07613, 0.7376, 0.07613, 0.7376, 0.07613, 0.7376, 0.07613, 0.7376, 0.07613, 0.7376, 0.07613, 0.7376, 0.07613, 0.7376, 0.07613, 0.7376, 0.07613, 0.7376, 0.07613, 0.7376, 0.07613, 0.7376, 0.07613, 0.7376, 0.07613, 0.7376, 0.07613, 0.7376, 0.07613, 0.7376, 0.07613, 0.7376, 0.07613, 0.7376, 0.07613, 0.7376, 0.07613, 0.7376, 0.07613, 0.7376, 0.07613, 0.7376, 0.07613, 0.7376, 0.07613, 0.7376, 0.07613, 0.7376, 0.07613, 0.7376, 0.07613, 0.7376, 0.07613, 0.7376, 0.07613, 0.7376, 0.07613, 0.7376, 0.07613, 0.7376, 0.07613, 0.7376, 0.07613, 0.7376, 0.07613, 0.7376, 0.07613, 0.7376, 0.1245, 0.7452, 0.1245, 0.7452, 0.1245, 0.7452, 0.1245, 0.7452, 0.1245, 0.7452, 0.1245, 0.7452, 0.1245, 0.7452, 0.1245, 0.7452, 0.1245, 0.7452, 0.1245, 0.7452, 0.1245, 0.7452, 0.1245, 0.7452, 0.1245, 0.7452, 0.1245, 0.7452, 0.1245, 0.7452, 0.1245, 0.7452, 0.1245, 0.7452, 0.1245, 0.7452, 0.1245, 0.7452, 0.1245, 0.7452, 0.1245, 0.7452, 0.1245, 0.7452, 0.1245, 0.7452, 0.1245, 0.7452, 0.1245, 0.7452, 0.1245, 0.7452, 0.1245, 0.7452, 0.1245, 0.7452, 0.1245, 0.7452, 0.1245, 0.7452, 0.1245, 0.7452, 0.1245, 0.7452, 0.1245, 0.7452, 0.1245, 0.7452, 0.1245, 0.7452, 0.1245, 0.7452, 0.1245, 0.7452, 0.1245, 0.7452, 0.1245, 0.7452, 0.1245, 0.7452, 0.1245, 0.7452, 0.1245, 0.7452, 0.1245, 0.7452, 0.1245, 0.7452, 0.1245, 0.7452, 0.1245, 0.7452, 0.1245, 0.7452, 0.1245, 0.7452, 0.1245, 0.7452, 0.1245, 0.7452, 0.1245, 0.7452, 0.1245, 0.7452, 0.1245, 0.7452, 0.1245, 0.7452, 0.1245, 0.7452, 0.1245, 0.7452, 0.1245, 0.7452, 0.1245, 0.7452, 0.1245, 0.7452, 0.1245, 0.7452, 0.1245, 0.7452, 0.1245, 0.7452, 0.1245, 0.7452, 0.1245, 0.7452, 0.1245, 0.7452, 0.1245, 0.7452, 0.1245, 0.7452, 0.1245, 0.7452, 0.1245, 0.7452, 0.1245, 0.7452, 0.1245, 0.7452, 0.1245, 0.7452, 0.1245, 0.7452, 0.1245, 0.7452, 0.1245, 0.7452, 0.1245, 0.7452, 0.1245, 0.7452, 0.1245, 0.7452, 0.1245, 0.7452, 0.1245, 0.7452, 0.1245, 0.7452, 0.1245, 0.7452, 0.1245, 0.7452, 0.1245, 0.7452, 0.1245, 0.7452, 0.1245, 0.7452, 0.1245, 0.7452, 0.1245, 0.7452, 0.1245, 0.7452, 0.1245, 0.7452, 0.1245, 0.7452, 0.1245, 0.7452, 0.1245, 0.7452, 0.1245, 0.7452, 0.1245, 0.7452, 0.1245, 0.7452, 0.1245, 0.7452, 0.1245, 0.7452, 0.1245, 0.7452, 0.1245, 0.7452, 0.1245, 0.7452, 0.1245, 0.7452, 0.1245, 0.7452, 0.1245, 0.7452, 0.1245, 0.7452, 0.1245, 0.7452, 0.1245, 0.7452, 0.1245, 0.7452, 0.1245, 0.7452, 0.1245, 0.7452, 0.1245, 0.7452, 0.1245, 0.7452, 0.1245, 0.7452, 0.1245, 0.7452, 0.1245, 0.7452, 0.1245, 0.7452, 0.1245, 0.7452, 0.1245, 0.7452, 0.1245, 0.7451, 0.1245, 0.7451, 0.1245, 0.7452, 0.1245, 0.7452, 0.1245, 0.7452, 0.1245, 0.7452, 0.1245, 0.7452, 0.1245, 0.7452, 0.1245, 0.7452, 0.1245, 0.7452, 0.1245, 0.7452, 0.1245, 0.7452, 0.1245, 0.7452, 0.1245, 0.7452, 0.1245, 0.7452, 0.1245, 0.7452, 0.1245, 0.7452, 0.1245, 0.7452, 0.1245, 0.7452, 0.1245, 0.7452, 0.1245, 0.7452, 0.1245, 0.7452, 0.1245, 0.7452, 0.1245, 0.7452, 0.1245, 0.7452, 0.1245, 0.7452, 0.1245, 0.7452, 0.1245, 0.7452, 0.1245, 0.7452, 0.1245, 0.7452, 0.1245, 0.7452, 0.1245, 0.7452, 0.1245, 0.7452, 0.1245, 0.7452, 0.1245, 0.7452, 0.1245, 0.7452, 0.1245, 0.7452, 0.1245, 0.7452])
me_cube.materials.append(mat_material)
me_cube.use_remesh_preserve_volume = False
me_cube.use_remesh_preserve_attributes = False
me_cube.use_mirror_vertex_groups = False
me_cube.update()

# ---- objects
ob_bakery = bpy.data.objects.new('Bakery', me_cube)

# ---- transforms, parenting, visibility, modifiers, constraints
ob_bakery.location = (0.0, 0.0, 0.0)
ob_bakery.lock_rotations_4d = False
ob_bakery.empty_display_type = 'ARROWS'
ob_bakery.lineart.crease_threshold = 0.0

# ---- collection membership
col_collection_1.objects.link(ob_bakery)

# ---- scene / render settings (as saved in the file)
scene.frame_start = 1; scene.frame_end = 250; scene.frame_set(1)
scene.render.engine = 'BLENDER_EEVEE_NEXT'
scene.render.resolution_percentage = 50
scene.render.dither_intensity = 0.0
scene.cycles.use_denoising = False
scene.cycles.samples = 128
scene.cycles.sampling_pattern = 'TABULATED_SOBOL'
scene.cycles.light_sampling_threshold = 0.0
scene.cycles.use_adaptive_sampling = False
scene.cycles.use_light_tree = False
scene.cycles.blur_glossy = 0.0
scene.cycles.sample_clamp_indirect = 0.0
scene.view_settings.view_transform = 'Standard'
bpy.context.view_layer.update()

# ---- added for rendering (the .blend has no active camera and no usable light): camera, sun
cam_auto = bpy.data.cameras.new('AutoCamera')
cam_auto.lens = 50.0
cam_auto.sensor_width = 36.0
cam_auto.clip_end = 1000.0
ob_auto_camera = bpy.data.objects.new('AutoCamera', cam_auto)
scene.collection.objects.link(ob_auto_camera)
ob_auto_camera.location = (30.4012, -36.4814, 29.4669)
ob_auto_camera.rotation_euler = (1.09748, -7.21219e-08, 0.694738)
scene.camera = ob_auto_camera
light_auto_sun = bpy.data.lights.new('AutoSun', 'SUN')
light_auto_sun.energy = 3.0
light_auto_sun.angle = 0.0523599
ob_auto_sun = bpy.data.objects.new('AutoSun', light_auto_sun)
scene.collection.objects.link(ob_auto_sun)
ob_auto_sun.rotation_euler = (0.872665, 0.174533, 0.523599)
bpy.context.view_layer.update()
